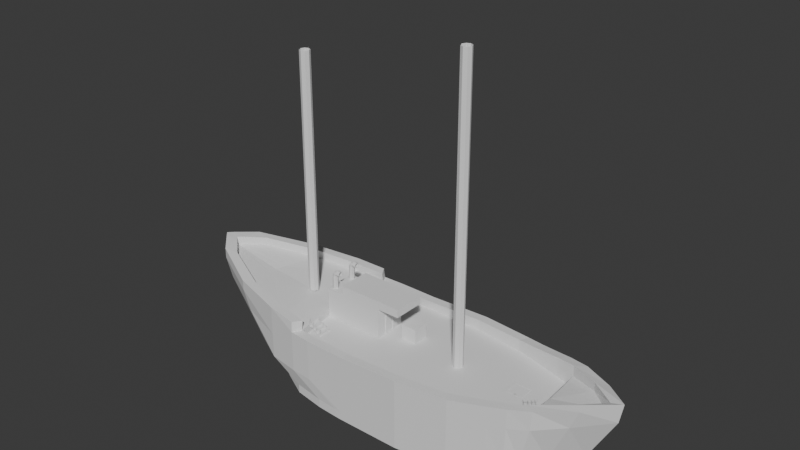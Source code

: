 # Source: Boat02.blend  (saved by Blender 4.5.90; exported with 4.5.12 LTS)
import bpy
from mathutils import Matrix  # noqa: F401  (used for matrix-valued properties, if any)

bpy.ops.wm.read_factory_settings(use_empty=True)
scene = bpy.context.scene
scene.name = 'Scene'

# ---- collections
col_collection = bpy.data.collections.new('Collection'); scene.collection.children.link(col_collection)
col_cabin = bpy.data.collections.new('Cabin'); col_collection.children.link(col_cabin)
col_door_grp = bpy.data.collections.new('Door_Grp'); col_cabin.children.link(col_door_grp)
col_masts = bpy.data.collections.new('Masts'); col_collection.children.link(col_masts)
col_pictures = bpy.data.collections.new('Pictures'); scene.collection.children.link(col_pictures)
col_collection_3 = bpy.data.collections.new('Collection 3'); scene.collection.children.link(col_collection_3)

# ---- world
world_world = bpy.data.worlds.new('World'); scene.world = world_world
world_world.use_nodes = True; world_world.node_tree.nodes.clear()
_N = world_world.node_tree.nodes; _L = world_world.node_tree.links
n0 = _N.new('ShaderNodeOutputWorld'); n0.name = 'World Output'; n0.location = (300, 300)
n1 = _N.new('ShaderNodeBackground'); n1.name = 'Background'; n1.location = (10, 300)
n1.inputs[0].default_value = (0.05088, 0.05088, 0.05088, 1.0)
_L.new(n1.outputs[0], n0.inputs[0])
n0.is_active_output = True
world_world.color = (0.05088, 0.05088, 0.05088)
world_world.use_sun_shadow = False
world_world.sun_shadow_jitter_overblur = 0.0

# ---- meshes
me_plane = bpy.data.meshes.new('Plane')
me_plane.from_pydata([(-0.3019, -1.736, 0.0), (-5.753, -0.6023, 0.4325), (-6.4, 0.0, 0.4903), (-2.876, -1.575, 0.1185), (-4.315, -1.248, 0.2495), (-1.438, -1.731, 0.0), (-2.037, -1.698, 0.0), (-2.266, 0.0, -0.001508), (-0.3257, -0.3657, 7.451e-09), (-6.255, -0.135, 0.4851), (-1.564, -0.3804, 0.0), (-2.266, -0.3804, -0.000263), (-0.3736, -1.735, 0.0), (-0.4213, -0.3804, 0.0), (-0.3328, -0.001441, 7.451e-09), (-0.4213, 0.0, 0.0), (-0.3019, 1.736, 0.0), (-5.753, 0.6023, 0.4325), (-2.876, 1.575, 0.1185), (-4.315, 1.248, 0.2495), (-1.438, 1.731, 0.0), (-2.037, 1.698, 0.0), (-0.3282, 0.5829, 0.0), (-6.255, 0.135, 0.4851), (-1.564, 0.5829, 0.0), (-2.266, 0.5829, 0.0), (-0.3736, 1.735, 0.0), (-0.4213, 0.5829, 0.0), (-4.315, -1.248, 0.4953), (-5.753, -0.6023, 0.6783), (-6.255, -0.135, 0.7309), (-6.4, 1.848e-08, 0.7361), (-2.037, -1.698, 0.2458), (-2.876, -1.575, 0.3643), (-4.769, -6.896e-06, 0.4472), (-3.169, -6.896e-06, 0.3162), (-3.097, -0.353, 0.3274), (-4.661, -0.2798, 0.4553), (-2.235, -6.896e-06, 0.2396), (-2.235, -0.3805, 0.2413), (-4.315, 1.248, 0.4953), (-5.753, 0.6023, 0.6783), (-6.255, 0.135, 0.7309), (-2.037, 1.698, 0.2458), (-2.876, 1.575, 0.3643), (-3.097, 0.353, 0.3274), (-4.661, 0.2798, 0.4553), (-2.235, 0.5829, 0.2419)], [], [(6, 11, 39, 32), (18, 19, 40, 44), (11, 7, 38, 39), (5, 10, 11, 6), (12, 13, 10, 5), (17, 23, 42, 41), (3, 6, 32, 33), (21, 18, 44, 43), (0, 8, 13, 12), (13, 8, 14, 15), (2, 9, 30, 31), (23, 2, 31, 42), (25, 21, 43, 47), (20, 21, 25, 24), (26, 20, 24, 27), (1, 4, 28, 29), (19, 17, 41, 40), (7, 25, 47, 38), (16, 26, 27, 22), (27, 15, 14, 22), (37, 34, 31, 30), (39, 38, 35, 36), (36, 35, 34, 37), (33, 36, 37, 28), (32, 39, 36, 33), (28, 37, 30, 29), (46, 42, 31, 34), (47, 45, 35, 38), (45, 46, 34, 35), (44, 40, 46, 45), (43, 44, 45, 47), (40, 41, 42, 46), (4, 3, 33, 28), (9, 1, 29, 30)])
_uv = me_plane.uv_layers.new(name='UVMap')
_uv.uv.foreach_set('vector', [0.677, 0.0, 0.677, 0.3879, 0.677, 0.3879, 0.677, 0.0, 0.0, 0.0, 0.0, 0.0, 0.0, 0.0, 0.0, 0.0, 0.0, 0.0, 0.0, 0.0, 0.0, 0.0, 0.0, 0.0, 0.625, 0.0, 0.625, 0.3879, 0.677, 0.3879, 0.677, 0.0, 0.5325, 0.0, 0.5325, 0.3879, 0.625, 0.3879, 0.625, 0.0, 0.0, 0.0, 0.0, 0.0, 0.0, 0.0, 0.0, 0.0, 0.0, 0.0, 0.0, 0.0, 0.0, 0.0, 0.0, 0.0, 0.0, 0.0, 0.0, 0.0, 0.0, 0.0, 0.0, 0.0, 0.5262, 0.0, 0.5262, 0.3879, 0.5325, 0.3879, 0.5325, 0.0, 0.5325, 0.3879, 0.5262, 0.3879, 0.5268, 0.3879, 0.5325, 0.3879, 0.0, 0.0, 0.0, 0.0, 0.0, 0.0, 0.0, 0.0, 0.0, 0.0, 0.0, 0.0, 0.0, 0.0, 0.0, 0.0, 0.677, 0.3879, 0.677, 0.0, 0.677, 0.0, 0.677, 0.3879, 0.625, 0.0, 0.677, 0.0, 0.677, 0.3879, 0.625, 0.3879, 0.5325, 0.0, 0.625, 0.0, 0.625, 0.3879, 0.5325, 0.3879, 0.0, 0.0, 0.0, 0.0, 0.0, 0.0, 0.0, 0.0, 0.0, 0.0, 0.0, 0.0, 0.0, 0.0, 0.0, 0.0, 0.0, 0.0, 0.0, 0.0, 0.0, 0.0, 0.0, 0.0, 0.5262, 0.0, 0.5325, 0.0, 0.5325, 0.3879, 0.5262, 0.3879, 0.5325, 0.3879, 0.5325, 0.3879, 0.5268, 0.3879, 0.5262, 0.3879, 0.875, 0.3879, 0.875, 0.5, 1.0, 0.5, 1.0, 0.3879, 0.677, 0.3879, 0.677, 0.5, 0.75, 0.5, 0.75, 0.3879, 0.75, 0.3879, 0.75, 0.5, 0.875, 0.5, 0.875, 0.3879, 0.75, 0.0, 0.75, 0.3879, 0.875, 0.3879, 0.875, 0.0, 0.677, 0.0, 0.677, 0.3879, 0.75, 0.3879, 0.75, 0.0, 0.875, 0.0, 0.875, 0.3879, 1.0, 0.3879, 1.0, 0.0, 0.875, 0.3879, 1.0, 0.3879, 1.0, 0.5, 0.875, 0.5, 0.677, 0.3879, 0.75, 0.3879, 0.75, 0.5, 0.677, 0.5, 0.75, 0.3879, 0.875, 0.3879, 0.875, 0.5, 0.75, 0.5, 0.75, 0.0, 0.875, 0.0, 0.875, 0.3879, 0.75, 0.3879, 0.677, 0.0, 0.75, 0.0, 0.75, 0.3879, 0.677, 0.3879, 0.875, 0.0, 1.0, 0.0, 1.0, 0.3879, 0.875, 0.3879, 0.0, 0.0, 0.0, 0.0, 0.0, 0.0, 0.0, 0.0, 0.0, 0.0, 0.0, 0.0, 0.0, 0.0, 0.0, 0.0])
me_plane.update()
me_plane_001 = bpy.data.meshes.new('Plane.001')
me_plane_001.from_pydata([(-0.3019, -1.736, 0.08174), (-0.3328, -0.001441, 0.08174), (2.876, -1.575, 0.07456), (3.2, 0.0, 0.07456), (4.831, -1.076, 0.07456), (4.831, 0.0, 0.07456), (1.6, 0.0, 0.07456), (1.438, -1.731, 0.07456), (4.878, -1.076, 0.4028), (4.878, 0.0, 0.311), (3.356, -1.466, 0.07456), (3.835, -1.357, 0.07456), (-0.3257, -0.3657, 0.08174), (3.149, -0.2429, 0.07456), (4.831, -0.2852, 0.07456), (1.575, -0.2709, 0.07456), (4.878, -0.2852, 0.3353), (-0.3019, 1.736, 0.08174), (2.876, 1.575, 0.07456), (4.831, 1.076, 0.07456), (1.438, 1.731, 0.07456), (4.878, 1.076, 0.4028), (3.356, 1.466, 0.07456), (3.835, 1.357, 0.07456), (-0.3282, 0.5829, 0.08174), (3.149, 0.2429, 0.07456), (4.831, 0.2429, 0.07456), (1.575, 0.2709, 0.07456), (4.878, 0.2287, 0.3305), (3.618, -0.2429, 0.07456), (3.617, 0.07038, 0.07456), (4.231, -0.2429, 0.07456), (3.618, 0.3595, 0.07456), (4.231, 0.3595, 0.07456), (4.231, 0.05828, 0.07456), (4.308, -1.224, 0.07456), (4.516, -0.2629, 0.07456), (4.308, 1.224, 0.07456), (4.516, 0.3042, 0.07456), (4.516, 0.03064, 0.07456)], [], [(15, 13, 3, 6), (12, 15, 6, 1), (14, 16, 9, 5), (13, 29, 30, 3), (10, 11, 31, 29), (2, 10, 29, 13), (4, 8, 16, 14), (0, 7, 15, 12), (7, 2, 13, 15), (27, 6, 3, 25), (24, 1, 6, 27), (26, 5, 9, 28), (25, 3, 30, 32), (22, 32, 33, 23), (18, 25, 32, 22), (19, 26, 28, 21), (17, 24, 27, 20), (20, 27, 25, 18), (36, 31, 11, 35), (38, 37, 23, 33), (39, 38, 33, 34), (36, 39, 34, 31), (14, 5, 39, 36), (5, 26, 38, 39), (26, 19, 37, 38), (14, 36, 35, 4)])
_uv = me_plane_001.uv_layers.new(name='UVMap')
_uv.uv.foreach_set('vector', [0.625, 0.4218, 0.75, 0.4218, 0.75, 0.5, 0.625, 0.5, 0.5262, 0.4218, 0.625, 0.4218, 0.625, 0.5, 0.5262, 0.5, 0.875, 0.4218, 0.9375, 0.4218, 0.9375, 0.5, 0.875, 0.5, 0.75, 0.4218, 0.7917, 0.4218, 0.7917, 0.5, 0.75, 0.5, 0.7917, 0.0, 0.8333, 0.0, 0.8333, 0.4218, 0.7917, 0.4218, 0.75, 0.0, 0.7917, 0.0, 0.7917, 0.4218, 0.75, 0.4218, 0.875, 0.0, 0.9375, 0.0, 0.9375, 0.4218, 0.875, 0.4218, 0.5262, 0.0, 0.625, 0.0, 0.625, 0.4218, 0.5262, 0.4218, 0.625, 0.0, 0.75, 0.0, 0.75, 0.4218, 0.625, 0.4218, 0.625, 0.4218, 0.625, 0.5, 0.75, 0.5, 0.75, 0.4218, 0.5262, 0.4218, 0.5262, 0.5, 0.625, 0.5, 0.625, 0.4218, 0.875, 0.4218, 0.875, 0.5, 0.9375, 0.5, 0.9375, 0.4218, 0.75, 0.4218, 0.75, 0.5, 0.7917, 0.5, 0.7917, 0.4218, 0.7917, 0.0, 0.7917, 0.4218, 0.8333, 0.4218, 0.8333, 0.0, 0.75, 0.0, 0.75, 0.4218, 0.7917, 0.4218, 0.7917, 0.0, 0.875, 0.0, 0.875, 0.4218, 0.9375, 0.4218, 0.9375, 0.0, 0.5262, 0.0, 0.5262, 0.4218, 0.625, 0.4218, 0.625, 0.0, 0.625, 0.0, 0.625, 0.4218, 0.75, 0.4218, 0.75, 0.0, 0.8531, 0.4218, 0.8333, 0.4218, 0.8333, 0.0, 0.8531, 0.0, 0.8531, 0.4218, 0.8531, 0.0, 0.8333, 0.0, 0.8333, 0.4218, 0.8531, 0.4589, 0.8531, 0.4218, 0.8333, 0.4218, 0.8333, 0.4218, 0.8531, 0.4218, 0.8531, 0.4589, 0.8333, 0.4218, 0.8333, 0.4218, 0.875, 0.4218, 0.875, 0.5, 0.8531, 0.4589, 0.8531, 0.4218, 0.875, 0.5, 0.875, 0.4218, 0.8531, 0.4218, 0.8531, 0.4589, 0.875, 0.4218, 0.875, 0.0, 0.8531, 0.0, 0.8531, 0.4218, 0.875, 0.4218, 0.8531, 0.4218, 0.8531, 0.0, 0.875, 0.0])
me_plane_001.update()
me_plane_004 = bpy.data.meshes.new('Plane.004')
me_plane_004.from_pydata([(4.157, -0.1682, -0.006323), (4.147, -0.1582, -0.006323), (3.691, 0.07036, -0.006323), (3.701, 0.07036, -0.006323), (3.703, -0.1582, -0.006323), (3.693, -0.1682, -0.006323), (3.618, -0.2429, 0.0), (3.617, 0.07038, 0.0), (4.231, -0.2429, 0.0), (4.231, 0.07038, 0.0), (3.618, 0.3595, 0.0), (4.231, 0.3595, 0.0), (4.157, 0.07038, 0.0), (4.147, 0.07038, 0.0), (3.701, 0.07036, 0.0), (3.691, 0.07036, 0.0), (3.693, -0.1682, 0.0), (3.703, -0.1582, 0.0), (4.147, -0.1582, 0.0), (4.157, -0.1682, 0.0), (3.702, 0.2748, 0.0), (3.693, 0.2848, 0.0), (4.157, 0.2848, 0.0), (4.147, 0.2748, 0.0), (4.157, 0.07038, -0.006323), (4.147, 0.07038, -0.006323), (3.702, 0.2748, -0.006323), (3.693, 0.2848, -0.006323), (4.157, 0.2848, -0.006323), (4.147, 0.2748, -0.006323)], [], [(0, 24, 25, 1), (19, 12, 24, 0), (28, 27, 26, 29), (27, 2, 3, 26), (1, 4, 5, 0), (4, 3, 2, 5), (12, 22, 28, 24), (29, 25, 24, 28), (18, 17, 4, 1), (17, 14, 3, 4), (21, 15, 2, 27), (23, 13, 25, 29), (13, 18, 1, 25), (20, 23, 29, 26), (20, 14, 13, 23), (22, 12, 9, 11), (17, 18, 13, 14), (12, 19, 8, 9), (15, 21, 10, 7), (16, 15, 7, 6), (19, 16, 6, 8), (21, 22, 11, 10), (14, 20, 26, 3), (16, 19, 0, 5), (22, 21, 27, 28), (15, 16, 5, 2)])
_uv = me_plane_004.uv_layers.new(name='UVMap')
_uv.uv.foreach_set('vector', [0.8283, 0.4404, 0.8283, 0.5, 0.8276, 0.5, 0.8276, 0.4429, 0.8283, 0.4404, 0.8283, 0.5, 0.8283, 0.5, 0.8283, 0.4404, 0.8283, 0.442, 0.7967, 0.442, 0.7974, 0.4447, 0.8276, 0.4447, 0.7967, 0.442, 0.7967, 0.5, 0.7974, 0.5, 0.7974, 0.4447, 0.8276, 0.4429, 0.7974, 0.4429, 0.7967, 0.4404, 0.8283, 0.4404, 0.7974, 0.4429, 0.7974, 0.5, 0.7967, 0.5, 0.7967, 0.4404, 0.8283, 0.5, 0.8283, 0.442, 0.8283, 0.442, 0.8283, 0.5, 0.8276, 0.4447, 0.8276, 0.5, 0.8283, 0.5, 0.8283, 0.442, 0.8276, 0.4429, 0.7974, 0.4429, 0.7974, 0.4429, 0.8276, 0.4429, 0.7974, 0.4429, 0.7974, 0.5, 0.7974, 0.5, 0.7974, 0.4429, 0.7967, 0.442, 0.7967, 0.5, 0.7967, 0.5, 0.7967, 0.442, 0.8276, 0.4447, 0.8276, 0.5, 0.8276, 0.5, 0.8276, 0.4447, 0.8276, 0.5, 0.8276, 0.4429, 0.8276, 0.4429, 0.8276, 0.5, 0.7974, 0.4447, 0.8276, 0.4447, 0.8276, 0.4447, 0.7974, 0.4447, 0.7974, 0.4447, 0.7974, 0.5, 0.8276, 0.5, 0.8276, 0.4447, 0.8283, 0.442, 0.8283, 0.5, 0.8333, 0.5, 0.8333, 0.4218, 0.7974, 0.4429, 0.8276, 0.4429, 0.8276, 0.5, 0.7974, 0.5, 0.8283, 0.5, 0.8283, 0.4404, 0.8333, 0.4218, 0.8333, 0.5, 0.7967, 0.5, 0.7967, 0.442, 0.7917, 0.4218, 0.7917, 0.5, 0.7967, 0.4404, 0.7967, 0.5, 0.7917, 0.5, 0.7917, 0.4218, 0.8283, 0.4404, 0.7967, 0.4404, 0.7917, 0.4218, 0.8333, 0.4218, 0.7967, 0.442, 0.8283, 0.442, 0.8333, 0.4218, 0.7917, 0.4218, 0.7974, 0.5, 0.7974, 0.4447, 0.7974, 0.4447, 0.7974, 0.5, 0.7967, 0.4404, 0.8283, 0.4404, 0.8283, 0.4404, 0.7967, 0.4404, 0.8283, 0.442, 0.7967, 0.442, 0.7967, 0.442, 0.8283, 0.442, 0.7967, 0.5, 0.7967, 0.4404, 0.7967, 0.4404, 0.7967, 0.5])
me_plane_004.update()
me_plane_005 = bpy.data.meshes.new('Plane.005')
me_plane_005.from_pydata([(-0.2688, -1.0, -0.3281), (-0.5699, 1.0, -0.3379), (-0.2688, -1.0, -0.6312), (-0.4193, 1.0, -0.6361), (0.3121, -1.0, -0.7001), (0.3121, 1.0, -0.7046), (0.3121, -1.0, -0.9916), (0.3121, 1.0, -0.9958), (0.9111, -1.0, -1.034), (0.9111, 1.0, -1.037), (0.9111, -1.0, -1.31), (0.9111, 1.0, -1.312), (1.617, -1.0, -1.328), (1.617, 1.0, -1.33), (1.617, -1.0, -1.553), (1.617, 1.0, -1.553)], [], [(0, 2, 3, 1), (2, 4, 5, 3), (4, 6, 7, 5), (6, 8, 9, 7), (8, 10, 11, 9), (10, 12, 13, 11), (12, 14, 15, 13)])
_uv = me_plane_005.uv_layers.new(name='UVMap')
_uv.uv.foreach_set('vector', [0.0, 0.0, 0.5, 0.0, 0.5, 1.0, 0.0, 1.0, 0.5, 0.0, 0.5375, 0.0, 0.5375, 1.0, 0.5, 1.0, 0.5375, 0.0, 0.5722, 0.0, 0.5722, 1.0, 0.5375, 1.0, 0.5722, 0.0, 0.6043, 0.0, 0.6043, 1.0, 0.5722, 1.0, 0.6043, 0.0, 0.8162, 0.0, 0.8162, 1.0, 0.6043, 1.0, 0.8162, 0.0, 0.83, 0.0, 0.83, 1.0, 0.8162, 1.0, 0.83, 0.0, 0.829, 0.0001269, 0.8302, 1.0, 0.83, 1.0])
me_plane_005.update()
me_plane_007 = bpy.data.meshes.new('Plane.007')
me_plane_007.from_pydata([(5.753, -0.6023, 0.3125), (5.753, 0.6023, 0.3125), (6.4, 0.0, 0.4008), (4.878, -1.076, 0.09179), (4.878, 1.076, 0.09179), (4.878, 0.0, 0.0)], [], [(5, 2, 1, 4), (3, 0, 2, 5)])
_uv = me_plane_007.uv_layers.new(name='UVMap')
_uv.uv.foreach_set('vector', [0.9375, 0.5, 1.0, 0.5, 1.0, 1.0, 0.9375, 1.0, 0.9375, 0.0, 1.0, 0.0, 1.0, 0.5, 0.9375, 0.5])
me_plane_007.update()
me_plane_008 = bpy.data.meshes.new('Plane.008')
me_plane_008.from_pydata([(-0.2688, -1.0, -0.2125), (-0.5699, 1.0, -0.04177), (-0.2688, -1.0, -0.6312), (-0.4193, 1.0, -0.6361), (0.3121, -1.0, -0.7001), (0.3121, 1.0, -0.7046), (0.3121, -1.0, -0.9916), (0.3121, 1.0, -0.9958), (0.9111, -1.0, -1.034), (0.9111, 1.0, -1.037), (0.9111, -1.0, -1.31), (0.9111, 1.0, -1.312), (1.617, -1.0, -1.328), (1.617, 1.0, -1.33), (1.617, -1.0, -1.553), (1.617, 1.0, -1.553)], [], [(0, 2, 3, 1), (2, 4, 5, 3), (4, 6, 7, 5), (6, 8, 9, 7), (8, 10, 11, 9), (10, 12, 13, 11), (12, 14, 15, 13)])
_uv = me_plane_008.uv_layers.new(name='UVMap')
_uv.uv.foreach_set('vector', [0.0, 0.0, 0.5, 0.0, 0.5, 1.0, 0.0, 1.0, 0.5, 0.0, 0.5375, 0.0, 0.5375, 1.0, 0.5, 1.0, 0.5375, 0.0, 0.5722, 0.0, 0.5722, 1.0, 0.5375, 1.0, 0.5722, 0.0, 0.6043, 0.0, 0.6043, 1.0, 0.5722, 1.0, 0.6043, 0.0, 0.8162, 0.0, 0.8162, 1.0, 0.6043, 1.0, 0.8162, 0.0, 0.83, 0.0, 0.83, 1.0, 0.8162, 1.0, 0.83, 0.0, 0.829, 0.0001269, 0.8302, 1.0, 0.83, 1.0])
me_plane_008.update()
me_circle_003 = bpy.data.meshes.new('Circle.003')
me_circle_003.from_pydata([(0.0, 1.0, 0.0), (-0.7071, 0.7071, 0.0), (-1.0, 0.0, 0.0), (-0.7071, -0.7071, 0.0), (0.0, -1.0, 0.0), (0.7071, -0.7071, 0.0), (1.0, 0.0, 0.1233), (0.7071, 0.7071, 0.0), (2.98e-08, -2.98e-08, 0.1233), (-0.3519, 0.8542, 0.0), (-0.3519, -0.8542, 0.0), (-0.8536, 0.3536, 0.0), (-0.8536, -0.3536, 0.0), (-0.4619, -1.444e-08, 0.1233), (-0.5334, -1.583e-08, 0.0), (0.8376, 0.392, 0.0), (0.8695, 0.3151, 0.1233), (1.723e-08, 0.4643, 0.1233), (1.304e-08, 0.5357, 0.0), (-0.3943, 0.3966, 0.1233), (-0.4553, 0.4576, 0.0), (0.8695, -0.3151, 0.1233), (0.8376, -0.392, 0.0), (1.35e-08, -0.5357, 0.0), (1.397e-08, -0.4643, 0.1233), (-0.3943, -0.3966, 0.1233), (-0.4553, -0.4576, 0.0), (-0.4553, -0.4576, -0.04971), (-0.2691, -0.3966, -0.04971), (-0.3368, -1.444e-08, -0.04971), (-0.5334, -1.583e-08, -0.04971), (-0.2691, 0.3966, -0.04971), (-0.4553, 0.4576, -0.04971), (1.723e-08, 0.3753, -0.04971), (1.304e-08, 0.5357, -0.04971), (0.8695, 0.3151, -0.04971), (0.8376, 0.392, -0.04971), (1.35e-08, -0.5357, -0.04971), (1.397e-08, -0.3753, -0.04971), (0.8376, -0.392, -0.04971), (0.8695, -0.3151, -0.04971)], [], [(23, 22, 39, 37), (25, 13, 29, 28), (24, 25, 28, 38), (19, 17, 33, 31), (20, 14, 30, 32), (26, 23, 37, 27), (13, 25, 24, 8), (11, 2, 14, 20), (19, 13, 8, 17), (2, 12, 26, 14), (17, 8, 6, 16), (0, 18, 15, 7), (9, 20, 18, 0), (1, 11, 20, 9), (23, 4, 5, 22), (8, 24, 21, 6), (26, 10, 4, 23), (12, 3, 10, 26), (28, 29, 30, 27), (29, 31, 32, 30), (31, 33, 34, 32), (33, 35, 36, 34), (27, 37, 38, 28), (37, 39, 40, 38), (18, 20, 32, 34), (22, 21, 40, 39), (17, 16, 35, 33), (14, 26, 27, 30), (21, 24, 38, 40), (16, 15, 36, 35), (13, 19, 31, 29), (15, 18, 34, 36)])
_uv = me_circle_003.uv_layers.new(name='UVMap')
_uv.uv.foreach_set('vector', [0.0, 0.0, 0.0, 0.0, 0.0, 0.0, 0.0, 0.0, 0.0, 0.0, 0.0, 0.0, 0.0, 0.0, 0.0, 0.0, 0.0, 0.0, 0.0, 0.0, 0.0, 0.0, 0.0, 0.0, 0.0, 0.0, 0.0, 0.0, 0.0, 0.0, 0.0, 0.0, 0.0, 0.0, 0.0, 0.0, 0.0, 0.0, 0.0, 0.0, 0.0, 0.0, 0.0, 0.0, 0.0, 0.0, 0.0, 0.0, 0.0, 0.0, 0.0, 0.0, 0.0, 0.0, 0.0, 0.0, 0.0, 0.0, 0.0, 0.0, 0.0, 0.0, 0.0, 0.0, 0.0, 0.0, 0.0, 0.0, 0.0, 0.0, 0.0, 0.0, 0.0, 0.0, 0.0, 0.0, 0.0, 0.0, 0.0, 0.0, 0.0, 0.0, 0.0, 0.0, 0.0, 0.0, 0.0, 0.0, 0.0, 0.0, 0.0, 0.0, 0.0, 0.0, 0.0, 0.0, 0.0, 0.0, 0.0, 0.0, 0.0, 0.0, 0.0, 0.0, 0.0, 0.0, 0.0, 0.0, 0.0, 0.0, 0.0, 0.0, 0.0, 0.0, 0.0, 0.0, 0.0, 0.0, 0.0, 0.0, 0.0, 0.0, 0.0, 0.0, 0.0, 0.0, 0.0, 0.0, 0.0, 0.0, 0.0, 0.0, 0.0, 0.0, 0.0, 0.0, 0.0, 0.0, 0.0, 0.0, 0.0, 0.0, 0.0, 0.0, 0.0, 0.0, 0.0, 0.0, 0.0, 0.0, 0.0, 0.0, 0.0, 0.0, 0.0, 0.0, 0.0, 0.0, 0.0, 0.0, 0.0, 0.0, 0.0, 0.0, 0.0, 0.0, 0.0, 0.0, 0.0, 0.0, 0.0, 0.0, 0.0, 0.0, 0.0, 0.0, 0.0, 0.0, 0.0, 0.0, 0.0, 0.0, 0.0, 0.0, 0.0, 0.0, 0.0, 0.0, 0.0, 0.0, 0.0, 0.0, 0.0, 0.0, 0.0, 0.0, 0.0, 0.0, 0.0, 0.0, 0.0, 0.0, 0.0, 0.0, 0.0, 0.0, 0.0, 0.0, 0.0, 0.0, 0.0, 0.0, 0.0, 0.0, 0.0, 0.0, 0.0, 0.0, 0.0, 0.0, 0.0, 0.0, 0.0, 0.0, 0.0, 0.0, 0.0, 0.0, 0.0, 0.0, 0.0, 0.0, 0.0, 0.0, 0.0, 0.0, 0.0, 0.0, 0.0, 0.0, 0.0, 0.0, 0.0, 0.0, 0.0, 0.0, 0.0, 0.0, 0.0, 0.0, 0.0, 0.0, 0.0, 0.0, 0.0, 0.0])
me_circle_003.update()
me_plane_003 = bpy.data.meshes.new('Plane.003')
me_plane_003.from_pydata([(5.753, 0.6023, 0.4765), (6.531, 0.0, 0.5648), (4.878, 1.076, 0.3376), (6.116, 0.6968, 0.4892), (6.9, -3.74e-08, 0.6828), (5.167, 1.244, 0.356), (-0.3019, 1.736, -0.07237), (2.876, 1.575, 0.03624), (4.315, 1.248, 0.241), (1.438, 1.731, 0.0), (3.356, 1.466, 0.09134), (3.835, 1.357, 0.1622), (-0.3491, 2.008, -0.07237), (3.036, 1.822, 0.03938), (4.567, 1.444, 0.2576), (1.504, 2.002, 0.0), (3.546, 1.696, 0.09936), (4.057, 1.57, 0.1753), (-6.4, 0.0, 0.6709), (-5.753, 0.6023, 0.6131), (-2.876, 1.575, 0.2991), (-4.315, 1.248, 0.4301), (-1.438, 1.731, -0.07237), (-2.037, 1.666, 0.2335), (-6.255, 0.135, 0.6657), (-0.3736, 1.735, -0.07237), (-6.843, -3.74e-08, 0.6777), (-6.154, 0.6968, 0.6417), (-3.091, 1.822, 0.3136), (-4.622, 1.444, 0.438), (-1.559, 2.002, -0.06519), (-2.197, 1.927, 0.2467), (-6.689, 0.1562, 0.6777), (-0.4256, 2.008, -0.07237), (-2.037, 1.698, -0.06519), (-2.177, 1.965, -0.05502), (5.339, 0.6968, -1.297), (6.01, 0.0, -1.297), (4.87, 1.244, -1.297), (-0.3491, 2.008, -1.297), (3.036, 1.822, -1.297), (4.514, 1.444, -1.297), (1.504, 2.002, -1.297), (3.546, 1.696, -1.297), (4.057, 1.57, -1.297), (-6.6, -3.74e-08, -0.2034), (-5.911, 0.6968, -0.2394), (-3.091, 1.822, -0.5676), (-4.379, 1.444, -0.4432), (-1.559, 2.002, -1.297), (-2.177, 1.965, -0.6345), (-6.445, 0.1562, -0.2034), (-0.4256, 2.008, -1.297), (-2.177, 1.965, -1.297), (3.546, 1.696, -0.4801), (4.057, 1.57, -0.4042), (4.567, 1.444, -0.3218), (5.116, 1.244, -0.2235), (5.874, 0.6968, -0.09029), (6.793, -3.74e-08, 0.1033), (-0.4256, 2.008, -0.6518), (-0.3491, 2.008, -0.6518), (-1.559, 2.002, -0.6446), (1.504, 2.002, -0.5795), (3.036, 1.822, -0.5401), (-5.208, 0.0, -1.297), (-6.154, 0.6968, 0.34), (-4.622, 1.444, 0.1363), (-6.843, -3.74e-08, 0.376), (-6.689, 0.1562, 0.376), (-3.091, 1.822, 0.01186), (-4.707, 0.9005, -1.297), (-3.091, 1.822, -1.297), (-3.878, 1.41, -1.297), (-5.054, 0.3225, -1.297), (5.753, 0.6023, 0.2307), (6.4, 0.0, 0.319), (4.878, 1.076, 0.01006), (-0.3019, 1.736, -0.3182), (2.876, 1.575, -0.3182), (4.308, 1.224, -0.3182), (1.438, 1.731, -0.3182), (3.356, 1.466, -0.3182), (3.835, 1.357, -0.3182), (-6.4, 0.0, 0.4251), (-5.753, 0.6023, 0.3673), (-2.876, 1.575, 0.05326), (-4.315, 1.248, 0.1843), (-1.438, 1.731, -0.3182), (-2.037, 1.698, -0.311), (-6.255, 0.135, 0.4199), (-0.3736, 1.735, -0.3182), (-6.4, 0.0, 0.1793), (-5.753, 0.6023, 0.1215), (-2.876, 1.575, -0.1926), (-4.315, 1.248, -0.06155), (-6.255, 0.135, 0.1741), (5.078, 0.6968, -1.844), (5.587, 0.0, -1.844), (4.792, 1.244, -1.844), (-0.3491, 2.008, -1.844), (3.036, 1.822, -1.844), (4.482, 1.444, -1.844), (1.504, 2.002, -1.844), (3.546, 1.696, -1.844), (4.057, 1.57, -1.844), (-0.6096, 2.002, -1.844), (-0.4256, 2.008, -1.844), (-1.228, 1.965, -1.844), (-4.259, 0.0, -1.844), (-3.758, 0.9005, -1.844), (-2.141, 1.822, -1.844), (-2.928, 1.41, -1.844), (-4.104, 0.3225, -1.844), (5.023, 0.6968, -2.101), (5.439, 0.0, -2.101), (4.782, 1.244, -2.101), (-0.3491, 2.008, -2.101), (3.036, 1.822, -2.101), (4.477, 1.444, -2.101), (1.504, 2.002, -2.101), (3.546, 1.696, -2.101), (4.057, 1.57, -2.101), (-0.6096, 2.002, -2.101), (-0.4256, 2.008, -2.101), (-1.228, 1.965, -2.101), (-4.259, 0.0, -2.101), (-3.758, 0.9005, -2.101), (-2.141, 1.822, -2.101), (-2.928, 1.41, -2.101), (-4.104, 0.3225, -2.101), (4.831, 1.076, -0.3182)], [], [(2, 0, 3, 5), (0, 1, 4, 3), (11, 8, 14, 17), (10, 11, 17, 16), (8, 2, 5, 14), (9, 7, 13, 15), (6, 9, 15, 12), (7, 10, 16, 13), (21, 20, 28, 29), (25, 6, 12, 33), (22, 25, 33, 30), (34, 22, 30, 35), (19, 21, 29, 27), (18, 24, 32, 26), (20, 23, 31, 28), (24, 19, 27, 32), (23, 34, 35, 31), (66, 67, 48, 46), (54, 55, 44, 43), (68, 69, 51, 45), (56, 57, 38, 41), (58, 59, 37, 36), (70, 35, 50, 47), (57, 58, 36, 38), (67, 70, 47, 48), (60, 61, 39, 52), (62, 60, 52, 49), (63, 64, 40, 42), (13, 16, 54, 64), (50, 62, 49, 53), (55, 56, 41, 44), (69, 66, 46, 51), (61, 63, 42, 39), (64, 54, 43, 40), (12, 15, 63, 61), (17, 14, 56, 55), (35, 30, 62, 50), (15, 13, 64, 63), (30, 33, 60, 62), (33, 12, 61, 60), (5, 3, 58, 57), (3, 4, 59, 58), (14, 5, 57, 56), (16, 17, 55, 54), (32, 27, 66, 69), (29, 28, 70, 67), (28, 31, 35, 70), (26, 32, 69, 68), (27, 29, 67, 66), (47, 50, 53, 72), (46, 48, 73, 71), (48, 47, 72, 73), (45, 51, 74, 65), (51, 46, 71, 74), (22, 34, 89, 88), (25, 22, 88, 91), (87, 85, 93, 95), (19, 24, 90, 85), (7, 9, 81, 79), (1, 0, 75, 76), (2, 8, 80, 77), (8, 11, 83, 80), (21, 19, 85, 87), (0, 2, 77, 75), (9, 6, 78, 81), (24, 18, 84, 90), (6, 25, 91, 78), (10, 7, 79, 82), (23, 20, 86, 34), (11, 10, 82, 83), (20, 21, 87, 86), (34, 86, 94, 89), (86, 87, 95, 94), (90, 84, 92, 96), (85, 90, 96, 93), (73, 72, 111, 112), (43, 44, 105, 104), (41, 38, 99, 102), (65, 74, 113, 109), (36, 37, 98, 97), (52, 39, 100, 107), (72, 53, 108, 111), (38, 36, 97, 99), (53, 49, 106, 108), (42, 40, 101, 103), (74, 71, 110, 113), (44, 41, 102, 105), (71, 73, 112, 110), (49, 52, 107, 106), (39, 42, 103, 100), (40, 43, 104, 101), (110, 112, 129, 127), (104, 105, 122, 121), (113, 110, 127, 130), (106, 107, 124, 123), (97, 98, 115, 114), (111, 108, 125, 128), (102, 99, 116, 119), (99, 97, 114, 116), (107, 100, 117, 124), (103, 101, 118, 120), (108, 106, 123, 125), (105, 102, 119, 122), (112, 111, 128, 129), (100, 103, 120, 117), (109, 113, 130, 126), (101, 104, 121, 118), (77, 80, 131)])
_uv = me_plane_003.uv_layers.new(name='UVMap')
_uv.uv.foreach_set('vector', [0.9375, 1.0, 1.0, 1.0, 1.0, 1.0, 0.9375, 1.0, 1.0, 1.0, 1.0, 0.5, 1.0, 0.5, 1.0, 1.0, 0.8333, 0.0, 0.875, 0.0, 0.875, 0.0, 0.8333, 0.0, 0.7917, 0.0, 0.8333, 0.0, 0.8333, 0.0, 0.7917, 0.0, 0.875, 0.0, 0.9375, 0.0, 0.9375, 0.0, 0.875, 0.0, 0.625, 0.0, 0.75, 0.0, 0.75, 0.0, 0.625, 0.0, 0.5262, 0.0, 0.625, 0.0, 0.625, 0.0, 0.5262, 0.0, 0.75, 0.0, 0.7917, 0.0, 0.7917, 0.0, 0.75, 0.0, 0.875, 0.0, 0.75, 0.0, 0.75, 0.0, 0.875, 0.0, 0.5325, 0.0, 0.5262, 0.0, 0.5262, 0.0, 0.5325, 0.0, 0.625, 0.0, 0.5325, 0.0, 0.5325, 0.0, 0.625, 0.0, 0.651, 0.0, 0.625, 0.0, 0.625, 0.0, 0.651, 0.0, 1.0, 0.0, 0.875, 0.0, 0.875, 0.0, 1.0, 0.0, 1.0, 0.5, 1.0, 0.3879, 1.0, 0.3879, 1.0, 0.5, 0.75, 0.0, 0.677, 0.0, 0.677, 0.0, 0.75, 0.0, 1.0, 0.3879, 1.0, 0.0, 1.0, 0.0, 1.0, 0.3879, 0.677, 0.0, 0.651, 0.0, 0.651, 0.0, 0.677, 0.0, 1.0, 0.0, 0.875, 0.0, 0.875, 0.0, 1.0, 0.0, 0.7917, 0.0, 0.8333, 0.0, 0.8333, 0.0, 0.7917, 0.0, 1.0, 0.5, 1.0, 0.3879, 1.0, 0.3879, 1.0, 0.5, 0.875, 0.0, 0.9375, 0.0, 0.9375, 0.0, 0.875, 0.0, 1.0, 1.0, 1.0, 0.5, 1.0, 0.5, 1.0, 1.0, 0.75, 0.0, 0.677, 0.0, 0.677, 0.0, 0.75, 0.0, 0.9375, 1.0, 1.0, 1.0, 1.0, 1.0, 0.9375, 1.0, 0.875, 0.0, 0.75, 0.0, 0.75, 0.0, 0.875, 0.0, 0.5325, 0.0, 0.5262, 0.0, 0.5262, 0.0, 0.5325, 0.0, 0.625, 0.0, 0.5325, 0.0, 0.5325, 0.0, 0.625, 0.0, 0.625, 0.0, 0.75, 0.0, 0.75, 0.0, 0.625, 0.0, 0.75, 0.0, 0.7917, 0.0, 0.7917, 0.0, 0.75, 0.0, 0.651, 0.0, 0.625, 0.0, 0.625, 0.0, 0.651, 0.0, 0.8333, 0.0, 0.875, 0.0, 0.875, 0.0, 0.8333, 0.0, 1.0, 0.3879, 1.0, 0.0, 1.0, 0.0, 1.0, 0.3879, 0.5262, 0.0, 0.625, 0.0, 0.625, 0.0, 0.5262, 0.0, 0.75, 0.0, 0.7917, 0.0, 0.7917, 0.0, 0.75, 0.0, 0.5262, 0.0, 0.625, 0.0, 0.625, 0.0, 0.5262, 0.0, 0.8333, 0.0, 0.875, 0.0, 0.875, 0.0, 0.8333, 0.0, 0.651, 0.0, 0.625, 0.0, 0.625, 0.0, 0.651, 0.0, 0.625, 0.0, 0.75, 0.0, 0.75, 0.0, 0.625, 0.0, 0.625, 0.0, 0.5325, 0.0, 0.5325, 0.0, 0.625, 0.0, 0.5325, 0.0, 0.5262, 0.0, 0.5262, 0.0, 0.5325, 0.0, 0.9375, 1.0, 1.0, 1.0, 1.0, 1.0, 0.9375, 1.0, 1.0, 1.0, 1.0, 0.5, 1.0, 0.5, 1.0, 1.0, 0.875, 0.0, 0.9375, 0.0, 0.9375, 0.0, 0.875, 0.0, 0.7917, 0.0, 0.8333, 0.0, 0.8333, 0.0, 0.7917, 0.0, 1.0, 0.3879, 1.0, 0.0, 1.0, 0.0, 1.0, 0.3879, 0.875, 0.0, 0.75, 0.0, 0.75, 0.0, 0.875, 0.0, 0.75, 0.0, 0.677, 0.0, 0.677, 0.0, 0.75, 0.0, 1.0, 0.5, 1.0, 0.3879, 1.0, 0.3879, 1.0, 0.5, 1.0, 0.0, 0.875, 0.0, 0.875, 0.0, 1.0, 0.0, 0.75, 0.0, 0.677, 0.0, 0.677, 0.0, 0.75, 0.0, 1.0, 0.0, 0.875, 0.0, 0.875, 0.0, 1.0, 0.0, 0.875, 0.0, 0.75, 0.0, 0.75, 0.0, 0.875, 0.0, 1.0, 0.5, 1.0, 0.3879, 1.0, 0.3879, 1.0, 0.5, 1.0, 0.3879, 1.0, 0.0, 1.0, 0.0, 1.0, 0.3879, 0.625, 0.0, 0.651, 0.0, 0.651, 0.0, 0.625, 0.0, 0.5325, 0.0, 0.625, 0.0, 0.625, 0.0, 0.5325, 0.0, 0.875, 0.0, 1.0, 0.0, 1.0, 0.0, 0.875, 0.0, 1.0, 0.0, 1.0, 0.3879, 1.0, 0.3879, 1.0, 0.0, 0.75, 0.0, 0.625, 0.0, 0.625, 0.0, 0.75, 0.0, 1.0, 0.5, 1.0, 1.0, 1.0, 1.0, 1.0, 0.5, 0.9375, 0.0, 0.875, 0.0, 0.875, 0.0, 0.9375, 0.0, 0.875, 0.0, 0.8333, 0.0, 0.8333, 0.0, 0.875, 0.0, 0.875, 0.0, 1.0, 0.0, 1.0, 0.0, 0.875, 0.0, 1.0, 1.0, 0.9375, 1.0, 0.9375, 1.0, 1.0, 1.0, 0.625, 0.0, 0.5262, 0.0, 0.5262, 0.0, 0.625, 0.0, 1.0, 0.3879, 1.0, 0.5, 1.0, 0.5, 1.0, 0.3879, 0.5262, 0.0, 0.5325, 0.0, 0.5325, 0.0, 0.5262, 0.0, 0.7917, 0.0, 0.75, 0.0, 0.75, 0.0, 0.7917, 0.0, 0.677, 0.0, 0.75, 0.0, 0.75, 0.0, 0.677, 0.0, 0.8333, 0.0, 0.7917, 0.0, 0.7917, 0.0, 0.8333, 0.0, 0.75, 0.0, 0.875, 0.0, 0.875, 0.0, 0.75, 0.0, 0.677, 0.0, 0.75, 0.0, 0.75, 0.0, 0.677, 0.0, 0.75, 0.0, 0.875, 0.0, 0.875, 0.0, 0.75, 0.0, 1.0, 0.3879, 1.0, 0.5, 1.0, 0.5, 1.0, 0.3879, 1.0, 0.0, 1.0, 0.3879, 1.0, 0.3879, 1.0, 0.0, 0.875, 0.0, 0.75, 0.0, 0.75, 0.0, 0.875, 0.0, 0.7917, 0.0, 0.8333, 0.0, 0.8333, 0.0, 0.7917, 0.0, 0.875, 0.0, 0.9375, 0.0, 0.9375, 0.0, 0.875, 0.0, 1.0, 0.5, 1.0, 0.3879, 1.0, 0.3879, 1.0, 0.5, 1.0, 1.0, 1.0, 0.5, 1.0, 0.5, 1.0, 1.0, 0.5325, 0.0, 0.5262, 0.0, 0.5262, 0.0, 0.5325, 0.0, 0.75, 0.0, 0.677, 0.0, 0.677, 0.0, 0.75, 0.0, 0.9375, 1.0, 1.0, 1.0, 1.0, 1.0, 0.9375, 1.0, 0.651, 0.0, 0.625, 0.0, 0.625, 0.0, 0.651, 0.0, 0.625, 0.0, 0.75, 0.0, 0.75, 0.0, 0.625, 0.0, 1.0, 0.3879, 1.0, 0.0, 1.0, 0.0, 1.0, 0.3879, 0.8333, 0.0, 0.875, 0.0, 0.875, 0.0, 0.8333, 0.0, 1.0, 0.0, 0.875, 0.0, 0.875, 0.0, 1.0, 0.0, 0.625, 0.0, 0.5325, 0.0, 0.5325, 0.0, 0.625, 0.0, 0.5262, 0.0, 0.625, 0.0, 0.625, 0.0, 0.5262, 0.0, 0.75, 0.0, 0.7917, 0.0, 0.7917, 0.0, 0.75, 0.0, 1.0, 0.0, 0.875, 0.0, 0.875, 0.0, 1.0, 0.0, 0.7917, 0.0, 0.8333, 0.0, 0.8333, 0.0, 0.7917, 0.0, 1.0, 0.3879, 1.0, 0.0, 1.0, 0.0, 1.0, 0.3879, 0.625, 0.0, 0.5325, 0.0, 0.5325, 0.0, 0.625, 0.0, 1.0, 1.0, 1.0, 0.5, 1.0, 0.5, 1.0, 1.0, 0.75, 0.0, 0.677, 0.0, 0.677, 0.0, 0.75, 0.0, 0.875, 0.0, 0.9375, 0.0, 0.9375, 0.0, 0.875, 0.0, 0.9375, 1.0, 1.0, 1.0, 1.0, 1.0, 0.9375, 1.0, 0.5325, 0.0, 0.5262, 0.0, 0.5262, 0.0, 0.5325, 0.0, 0.625, 0.0, 0.75, 0.0, 0.75, 0.0, 0.625, 0.0, 0.651, 0.0, 0.625, 0.0, 0.625, 0.0, 0.651, 0.0, 0.8333, 0.0, 0.875, 0.0, 0.875, 0.0, 0.8333, 0.0, 0.875, 0.0, 0.75, 0.0, 0.75, 0.0, 0.875, 0.0, 0.5262, 0.0, 0.625, 0.0, 0.625, 0.0, 0.5262, 0.0, 1.0, 0.5, 1.0, 0.3879, 1.0, 0.3879, 1.0, 0.5, 0.75, 0.0, 0.7917, 0.0, 0.7917, 0.0, 0.75, 0.0, 0.9375, 0.0, 0.875, 0.0, 0.9375, 0.5])
me_plane_003.update()
me_plane_002 = bpy.data.meshes.new('Plane.002')
me_plane_002.from_pydata([(-1.0, -1.0, -0.311), (1.0, -1.0, -0.311), (-1.0, 1.0, -0.311), (1.0, 1.0, -0.311), (-1.0, 1.0, 0.6085), (-1.0, -1.0, 0.6085), (1.0, -1.0, 0.6085), (1.0, 1.0, 0.6085), (-0.4013, -1.0, -0.311), (-0.4013, 1.0, -0.311), (-0.4013, -1.0, 0.6085), (-0.4013, 1.0, 0.6085), (-0.4013, -1.0, 0.86), (1.0, -1.0, 0.86), (1.0, 1.0, 0.86), (-0.4013, 1.0, 0.86), (1.736, -1.0, 0.6085), (1.736, 1.0, 0.6085), (1.736, -1.0, 0.86), (1.736, 1.0, 0.86), (-1.0, -0.3771, -0.311), (1.0, -0.3574, -0.311), (-1.0, -0.3771, 0.6085), (1.0, -0.3771, 0.6085), (-0.4013, -0.3771, 0.6085), (1.0, -0.3771, 0.86), (-0.4013, -0.3771, 0.86), (1.736, -0.3771, 0.6085), (1.736, -0.3771, 0.86), (1.0, 0.2981, -0.311), (1.0, 0.3178, 0.6085), (-0.4013, 0.3178, 0.6085), (1.0, 0.3178, 0.86), (-0.4013, 0.3178, 0.86), (1.736, 0.3178, 0.6085), (1.736, 0.3178, 0.86), (-1.0, 0.3178, -0.311), (-1.0, 0.3178, 0.6085), (1.0, 1.0, 0.2814), (1.0, -1.0, 0.2814), (-1.0, -1.0, 0.2814), (-1.0, 1.0, 0.2814), (-0.4013, -1.0, 0.2814), (-0.4013, 1.0, 0.2814), (-1.0, -0.3771, 0.2814), (1.0, -0.3451, 0.2704), (-1.0, 0.3178, 0.2814), (1.0, 0.2858, 0.2704)], [], [(30, 7, 17, 34), (47, 38, 7, 30), (44, 40, 5, 22), (43, 41, 4, 11), (42, 39, 6, 10), (40, 42, 10, 5), (38, 43, 11, 7), (37, 31, 11, 4), (33, 32, 14, 15), (7, 11, 15, 14), (24, 10, 12, 26), (10, 6, 13, 12), (34, 17, 19, 35), (7, 14, 19, 17), (13, 6, 16, 18), (25, 13, 18, 28), (32, 25, 28, 35), (16, 27, 28, 18), (31, 24, 26, 33), (12, 13, 25, 26), (5, 10, 24, 22), (46, 44, 22, 37), (39, 45, 23, 6), (6, 23, 27, 16), (41, 46, 37, 4), (11, 31, 33, 15), (14, 32, 35, 19), (27, 34, 35, 28), (26, 25, 32, 33), (22, 24, 31, 37), (45, 47, 30, 23), (23, 30, 34, 27), (2, 36, 46, 41), (1, 21, 45, 39), (36, 20, 44, 46), (3, 9, 43, 38), (0, 8, 42, 40), (8, 1, 39, 42), (9, 2, 41, 43), (20, 0, 40, 44), (29, 3, 38, 47)])
_uv = me_plane_002.uv_layers.new(name='UVMap')
_uv.uv.foreach_set('vector', [0.7558, 0.7842, 0.7558, 0.9161, 0.6135, 0.9161, 0.6135, 0.7842, 0.5008, 0.2487, 0.4987, 0.3868, 0.4354, 0.3868, 0.4354, 0.2549, 0.1206, 0.8853, 0.0001365, 0.8853, 0.0001365, 0.8221, 0.1206, 0.8221, 0.4987, 0.6577, 0.4987, 0.7735, 0.4354, 0.7735, 0.4354, 0.6577, 0.7253, 0.1159, 0.7253, 0.3868, 0.6621, 0.3868, 0.6621, 0.1159, 0.7253, 0.0001364, 0.7253, 0.1159, 0.6621, 0.1159, 0.6621, 0.0001364, 0.4987, 0.3868, 0.4987, 0.6577, 0.4354, 0.6577, 0.4354, 0.3868, 0.2549, 0.8221, 0.2549, 0.7063, 0.3868, 0.7063, 0.3868, 0.8221, 0.2549, 0.6577, 0.2549, 0.3868, 0.3868, 0.3868, 0.3868, 0.6577, 0.4354, 0.3868, 0.4354, 0.6577, 0.3868, 0.6577, 0.3868, 0.3868, 0.1206, 0.7063, 0.0001365, 0.7063, 0.0001364, 0.6577, 0.1206, 0.6577, 0.6621, 0.1159, 0.6621, 0.3868, 0.6135, 0.3868, 0.6135, 0.1159, 0.2549, 0.1959, 0.3868, 0.1959, 0.3868, 0.2445, 0.2549, 0.2445, 0.4354, 0.3868, 0.3868, 0.3868, 0.3868, 0.2445, 0.4354, 0.2445, 0.6135, 0.3868, 0.6621, 0.3868, 0.6621, 0.5291, 0.6135, 0.5291, 0.1206, 0.3868, 0.0001364, 0.3868, 0.0001364, 0.2445, 0.1206, 0.2445, 0.2549, 0.3868, 0.1206, 0.3868, 0.1206, 0.2445, 0.2549, 0.2445, 0.0001364, 0.1959, 0.1206, 0.1959, 0.1206, 0.2445, 0.0001364, 0.2445, 0.2549, 0.7063, 0.1206, 0.7063, 0.1206, 0.6577, 0.2549, 0.6577, 0.0001364, 0.6577, 0.0001364, 0.3868, 0.1206, 0.3868, 0.1206, 0.6577, 0.0001365, 0.8221, 0.0001365, 0.7063, 0.1206, 0.7063, 0.1206, 0.8221, 0.2549, 0.8853, 0.1206, 0.8853, 0.1206, 0.8221, 0.2549, 0.8221, 0.4987, 0.0001364, 0.5008, 0.1268, 0.4354, 0.1206, 0.4354, 0.0001365, 0.7558, 0.5294, 0.7558, 0.6498, 0.6135, 0.6498, 0.6135, 0.5294, 0.3868, 0.8853, 0.2549, 0.8853, 0.2549, 0.8221, 0.3868, 0.8221, 0.3868, 0.7063, 0.2549, 0.7063, 0.2549, 0.6577, 0.3868, 0.6577, 0.3868, 0.3868, 0.2549, 0.3868, 0.2549, 0.2445, 0.3868, 0.2445, 0.1206, 0.1959, 0.2549, 0.1959, 0.2549, 0.2445, 0.1206, 0.2445, 0.1206, 0.6577, 0.1206, 0.3868, 0.2549, 0.3868, 0.2549, 0.6577, 0.1206, 0.8221, 0.1206, 0.7063, 0.2549, 0.7063, 0.2549, 0.8221, 0.5008, 0.1268, 0.5008, 0.2487, 0.4354, 0.2549, 0.4354, 0.1206, 0.7558, 0.6498, 0.7558, 0.7842, 0.6135, 0.7842, 0.6135, 0.6498, 0.3868, 0.9999, 0.2549, 0.9999, 0.2549, 0.8853, 0.3868, 0.8853, 0.6132, 0.0001363, 0.6132, 0.1244, 0.5008, 0.1268, 0.4987, 0.0001364, 0.2549, 0.9999, 0.1206, 0.9999, 0.1206, 0.8853, 0.2549, 0.8853, 0.6132, 0.3868, 0.6132, 0.6577, 0.4987, 0.6577, 0.4987, 0.3868, 0.8399, 0.0001364, 0.8399, 0.1159, 0.7253, 0.1159, 0.7253, 0.0001364, 0.8399, 0.1159, 0.8399, 0.3868, 0.7253, 0.3868, 0.7253, 0.1159, 0.6132, 0.6577, 0.6132, 0.7735, 0.4987, 0.7735, 0.4987, 0.6577, 0.1206, 0.9999, 0.0001366, 0.9999, 0.0001365, 0.8853, 0.1206, 0.8853, 0.6132, 0.2511, 0.6132, 0.3868, 0.4987, 0.3868, 0.5008, 0.2487])
me_plane_002.update()
me_circle = bpy.data.meshes.new('Circle')
me_circle.from_pydata([(0.0, 1.0, 0.0), (-0.7071, 0.7071, 0.0), (-1.0, 0.0, 0.0), (-0.7071, -0.7071, 0.0), (0.0, -1.0, 0.0), (0.7071, -0.7071, 0.0), (1.0, 0.0, 0.0), (0.7071, 0.7071, 0.0), (0.0, 1.0, 11.7), (-0.7071, 0.7071, 11.7), (-1.0, 0.0, 11.7), (-0.7071, -0.7071, 11.7), (0.0, -1.0, 11.7), (0.7071, -0.7071, 11.7), (1.0, 0.0, 11.7), (0.7071, 0.7071, 11.7), (2.34, 1.0, 13.7), (2.34, 0.7071, 14.4), (2.34, 0.0, 14.7), (2.34, -0.7071, 14.4), (2.34, -1.0, 13.7), (2.34, -0.7071, 12.99), (2.34, 0.0, 12.7), (2.34, 0.7071, 12.99), (0.07761, 1.0, 12.88), (0.402, 1.0, 13.47), (1.11, 1.0, 13.67), (0.7562, 0.7071, 12.68), (0.8432, 0.7071, 12.92), (1.216, 0.7071, 12.97), (1.037, -1.253e-08, 12.6), (1.026, -2.349e-08, 12.69), (1.26, -2.899e-08, 12.68), (0.7562, -0.7071, 12.68), (0.8432, -0.7071, 12.92), (1.216, -0.7071, 12.97), (0.07761, -1.0, 12.88), (0.402, -1.0, 13.47), (1.11, -1.0, 13.67), (-0.601, -0.7071, 13.08), (-0.03928, -0.7071, 14.02), (1.005, -0.7071, 14.37), (-0.8821, -1.175e-08, 13.16), (-0.222, -4.126e-08, 14.25), (0.9612, -4.385e-08, 14.66), (1.005, 0.7071, 14.37), (-0.03928, 0.7071, 14.02), (-0.601, 0.7071, 13.08), (2.34, 0.7992, 13.7), (2.34, 0.5651, 14.26), (2.34, 0.0, 14.49), (2.34, -0.5651, 14.26), (2.34, -0.7992, 13.7), (2.34, -0.5651, 13.13), (2.34, 0.0, 12.9), (2.34, 0.5651, 13.13), (0.706, 0.7992, 13.7), (0.706, 0.5651, 14.26), (0.706, 0.0, 14.49), (0.706, -0.5651, 14.26), (0.706, -0.7992, 13.7), (0.706, -0.5651, 13.13), (0.706, 0.0, 12.9), (0.706, 0.5651, 13.13)], [], [(2, 10, 9, 1), (7, 15, 14, 6), (5, 13, 12, 4), (3, 11, 10, 2), (1, 9, 8, 0), (0, 8, 15, 7), (6, 14, 13, 5), (4, 12, 11, 3), (17, 45, 44, 18), (18, 44, 41, 19), (19, 41, 38, 20), (20, 38, 35, 21), (21, 35, 32, 22), (22, 32, 29, 23), (23, 29, 26, 16), (16, 26, 45, 17), (29, 28, 25, 26), (28, 27, 24, 25), (27, 15, 8, 24), (32, 31, 28, 29), (31, 30, 27, 28), (30, 14, 15, 27), (35, 34, 31, 32), (34, 33, 30, 31), (33, 13, 14, 30), (38, 37, 34, 35), (37, 36, 33, 34), (36, 12, 13, 33), (41, 40, 37, 38), (40, 39, 36, 37), (39, 11, 12, 36), (44, 43, 40, 41), (43, 42, 39, 40), (42, 10, 11, 39), (45, 46, 43, 44), (46, 47, 42, 43), (47, 9, 10, 42), (26, 25, 46, 45), (25, 24, 47, 46), (24, 8, 9, 47), (21, 22, 54, 53), (19, 20, 52, 51), (17, 18, 50, 49), (22, 23, 55, 54), (20, 21, 53, 52), (18, 19, 51, 50), (16, 17, 49, 48), (23, 16, 48, 55), (55, 48, 56, 63), (53, 54, 62, 61), (51, 52, 60, 59), (49, 50, 58, 57), (54, 55, 63, 62), (52, 53, 61, 60), (50, 51, 59, 58), (48, 49, 57, 56)])
_uv = me_circle.uv_layers.new(name='UVMap')
_uv.uv.foreach_set('vector', [0.0, 0.0, 0.0, 0.0, 0.0, 0.0, 0.0, 0.0, 0.0, 0.0, 0.0, 0.0, 0.0, 0.0, 0.0, 0.0, 0.0, 0.0, 0.0, 0.0, 0.0, 0.0, 0.0, 0.0, 0.0, 0.0, 0.0, 0.0, 0.0, 0.0, 0.0, 0.0, 0.0, 0.0, 0.0, 0.0, 0.0, 0.0, 0.0, 0.0, 0.0, 0.0, 0.0, 0.0, 0.0, 0.0, 0.0, 0.0, 0.0, 0.0, 0.0, 0.0, 0.0, 0.0, 0.0, 0.0, 0.0, 0.0, 0.0, 0.0, 0.0, 0.0, 0.0, 0.0, 0.0, 0.0, 0.0, 0.0, 0.0, 0.0, 0.0, 0.0, 0.0, 0.0, 0.0, 0.0, 0.0, 0.0, 0.0, 0.0, 0.0, 0.0, 0.0, 0.0, 0.0, 0.0, 0.0, 0.0, 0.0, 0.0, 0.0, 0.0, 0.0, 0.0, 0.0, 0.0, 0.0, 0.0, 0.0, 0.0, 0.0, 0.0, 0.0, 0.0, 0.0, 0.0, 0.0, 0.0, 0.0, 0.0, 0.0, 0.0, 0.0, 0.0, 0.0, 0.0, 0.0, 0.0, 0.0, 0.0, 0.0, 0.0, 0.0, 0.0, 0.0, 0.0, 0.0, 0.0, 0.0, 0.0, 0.0, 0.0, 0.0, 0.0, 0.0, 0.0, 0.0, 0.0, 0.0, 0.0, 0.0, 0.0, 0.0, 0.0, 0.0, 0.0, 0.0, 0.0, 0.0, 0.0, 0.0, 0.0, 0.0, 0.0, 0.0, 0.0, 0.0, 0.0, 0.0, 0.0, 0.0, 0.0, 0.0, 0.0, 0.0, 0.0, 0.0, 0.0, 0.0, 0.0, 0.0, 0.0, 0.0, 0.0, 0.0, 0.0, 0.0, 0.0, 0.0, 0.0, 0.0, 0.0, 0.0, 0.0, 0.0, 0.0, 0.0, 0.0, 0.0, 0.0, 0.0, 0.0, 0.0, 0.0, 0.0, 0.0, 0.0, 0.0, 0.0, 0.0, 0.0, 0.0, 0.0, 0.0, 0.0, 0.0, 0.0, 0.0, 0.0, 0.0, 0.0, 0.0, 0.0, 0.0, 0.0, 0.0, 0.0, 0.0, 0.0, 0.0, 0.0, 0.0, 0.0, 0.0, 0.0, 0.0, 0.0, 0.0, 0.0, 0.0, 0.0, 0.0, 0.0, 0.0, 0.0, 0.0, 0.0, 0.0, 0.0, 0.0, 0.0, 0.0, 0.0, 0.0, 0.0, 0.0, 0.0, 0.0, 0.0, 0.0, 0.0, 0.0, 0.0, 0.0, 0.0, 0.0, 0.0, 0.0, 0.0, 0.0, 0.0, 0.0, 0.0, 0.0, 0.0, 0.0, 0.0, 0.0, 0.0, 0.0, 0.0, 0.0, 0.0, 0.0, 0.0, 0.0, 0.0, 0.0, 0.0, 0.0, 0.0, 0.0, 0.0, 0.0, 0.0, 0.0, 0.0, 0.0, 0.0, 0.0, 0.0, 0.0, 0.0, 0.0, 0.0, 0.0, 0.0, 0.0, 0.0, 0.0, 0.0, 0.0, 0.0, 0.0, 0.0, 0.0, 0.0, 0.0, 0.0, 0.0, 0.0, 0.0, 0.0, 0.0, 0.0, 0.0, 0.0, 0.0, 0.0, 0.0, 0.0, 0.0, 0.0, 0.0, 0.0, 0.0, 0.0, 0.0, 0.0, 0.0, 0.0, 0.0, 0.0, 0.0, 0.0, 0.0, 0.0, 0.0, 0.0, 0.0, 0.0, 0.0, 0.0, 0.0, 0.0, 0.0, 0.0, 0.0, 0.0, 0.0, 0.0, 0.0, 0.0, 0.0, 0.0, 0.0, 0.0, 0.0, 0.0, 0.0, 0.0, 0.0, 0.0, 0.0, 0.0, 0.0, 0.0, 0.0, 0.0, 0.0, 0.0, 0.0, 0.0, 0.0, 0.0, 0.0, 0.0, 0.0, 0.0, 0.0, 0.0, 0.0, 0.0, 0.0, 0.0, 0.0, 0.0, 0.0, 0.0, 0.0, 0.0, 0.0, 0.0, 0.0, 0.0, 0.0, 0.0, 0.0, 0.0, 0.0, 0.0, 0.0, 0.0, 0.0, 0.0, 0.0, 0.0, 0.0, 0.0, 0.0, 0.0, 0.0, 0.0, 0.0, 0.0, 0.0, 0.0, 0.0, 0.0, 0.0, 0.0, 0.0, 0.0, 0.0, 0.0, 0.0, 0.0, 0.0, 0.0, 0.0, 0.0, 0.0, 0.0, 0.0, 0.0, 0.0, 0.0, 0.0, 0.0, 0.0, 0.0, 0.0, 0.0, 0.0, 0.0, 0.0, 0.0, 0.0])
me_circle.update()
me_plane_006 = bpy.data.meshes.new('Plane.006')
me_plane_006.from_pydata([(-0.8696, -1.0, 0.0), (-1.0, -0.8696, 0.0), (-0.9348, -0.9825, 0.0), (-0.9825, -0.9348, 0.0), (1.0, -0.8696, 0.0), (0.8696, -1.0, 0.0), (0.9825, -0.9348, 0.0), (0.9348, -0.9825, 0.0), (-0.8696, 1.0, 0.0), (-1.0, 0.8696, 0.0), (-0.9348, 0.9825, 0.0), (-0.9825, 0.9348, 0.0), (0.8696, 1.0, 0.0), (1.0, 0.8696, 0.0), (0.9348, 0.9825, 0.0), (0.9825, 0.9348, 0.0), (-1.278, 0.9849, 1.232e-07), (-1.278, -0.9849, 1.232e-07), (-1.256, -1.059, 1.233e-07), (-1.195, -1.113, 1.234e-07), (-1.112, -1.133, 1.236e-07), (1.112, -1.133, 1.292e-07), (1.195, -1.113, 1.294e-07), (1.256, -1.059, 1.295e-07), (1.278, -0.9849, 1.296e-07), (1.278, 0.9849, 1.296e-07), (1.256, 1.059, 1.295e-07), (1.195, 1.113, 1.294e-07), (1.112, 1.133, 1.292e-07), (-1.112, 1.133, 1.236e-07), (-1.195, 1.113, 1.234e-07), (-1.256, 1.059, 1.233e-07), (-1.0, 0.8696, 0.07527), (-1.0, -0.8696, 0.07527), (-0.9825, -0.9348, 0.07527), (-0.9348, -0.9825, 0.07527), (-0.8696, -1.0, 0.07527), (0.8696, -1.0, 0.07527), (0.9348, -0.9825, 0.07527), (0.9825, -0.9348, 0.07527), (1.0, -0.8696, 0.07527), (1.0, 0.8696, 0.07527), (0.9825, 0.9348, 0.07527), (0.9348, 0.9825, 0.07527), (0.8696, 1.0, 0.07527), (-0.8696, 1.0, 0.07527), (-0.9348, 0.9825, 0.07527), (-0.9825, 0.9348, 0.07527), (-1.278, 0.9849, 0.07527), (-1.278, -0.9849, 0.07527), (-1.256, -1.059, 0.07527), (-1.195, -1.113, 0.07527), (-1.112, -1.133, 0.07527), (1.112, -1.133, 0.07527), (1.195, -1.113, 0.07527), (1.256, -1.059, 0.07527), (1.278, -0.9849, 0.07527), (1.278, 0.9849, 0.07527), (1.256, 1.059, 0.07527), (1.195, 1.113, 0.07527), (1.112, 1.133, 0.07527), (-1.112, 1.133, 0.07527), (-1.195, 1.113, 0.07527), (-1.256, 1.059, 0.07527)], [], [(15, 42, 43, 14), (24, 56, 55, 23), (13, 41, 42, 15), (23, 55, 54, 22), (4, 40, 41, 13), (22, 54, 53, 21), (6, 39, 40, 4), (21, 53, 52, 20), (7, 38, 39, 6), (20, 52, 51, 19), (5, 37, 38, 7), (19, 51, 50, 18), (16, 48, 63, 31), (0, 36, 37, 5), (18, 50, 49, 17), (31, 63, 62, 30), (40, 56, 57, 41), (33, 49, 50, 34), (41, 57, 58, 42), (34, 50, 51, 35), (42, 58, 59, 43), (35, 51, 52, 36), (43, 59, 60, 44), (36, 52, 53, 37), (44, 60, 61, 45), (37, 53, 54, 38), (45, 61, 62, 46), (38, 54, 55, 39), (46, 62, 63, 47), (39, 55, 56, 40), (32, 48, 49, 33), (47, 63, 48, 32), (25, 57, 56, 24), (14, 43, 44, 12), (26, 58, 57, 25), (12, 44, 45, 8), (27, 59, 58, 26), (8, 45, 46, 10), (9, 32, 33, 1), (28, 60, 59, 27), (10, 46, 47, 11), (1, 33, 34, 3), (29, 61, 60, 28), (11, 47, 32, 9), (3, 34, 35, 2), (30, 62, 61, 29), (17, 49, 48, 16), (2, 35, 36, 0)])
_uv = me_plane_006.uv_layers.new(name='UVMap')
_uv.uv.foreach_set('vector', [0.5762, 0.645, 0.5762, 0.645, 0.5725, 0.6524, 0.5725, 0.6524, 0.5991, 0.3473, 0.5991, 0.3473, 0.5974, 0.3358, 0.5974, 0.3358, 0.5775, 0.6348, 0.5775, 0.6348, 0.5762, 0.645, 0.5762, 0.645, 0.5974, 0.3358, 0.5974, 0.3358, 0.5926, 0.3275, 0.5926, 0.3275, 0.5775, 0.3652, 0.5775, 0.3652, 0.5775, 0.6348, 0.5775, 0.6348, 0.5926, 0.3275, 0.5926, 0.3275, 0.5862, 0.3244, 0.5862, 0.3244, 0.5762, 0.355, 0.5762, 0.355, 0.5775, 0.3652, 0.5775, 0.3652, 0.5862, 0.3244, 0.5862, 0.3244, 0.4138, 0.3244, 0.4138, 0.3244, 0.5725, 0.3476, 0.5725, 0.3476, 0.5762, 0.355, 0.5762, 0.355, 0.4138, 0.3244, 0.4138, 0.3244, 0.4074, 0.3275, 0.4074, 0.3275, 0.5674, 0.3449, 0.5674, 0.3449, 0.5725, 0.3476, 0.5725, 0.3476, 0.4074, 0.3275, 0.4074, 0.3275, 0.4026, 0.3358, 0.4026, 0.3358, 0.4009, 0.6527, 0.4009, 0.6527, 0.4026, 0.6642, 0.4026, 0.6642, 0.4326, 0.3449, 0.4326, 0.3449, 0.5674, 0.3449, 0.5674, 0.3449, 0.4026, 0.3358, 0.4026, 0.3358, 0.4009, 0.3473, 0.4009, 0.3473, 0.4026, 0.6642, 0.4026, 0.6642, 0.4074, 0.6725, 0.4074, 0.6725, 0.5775, 0.3652, 0.5991, 0.3473, 0.5991, 0.6527, 0.5775, 0.6348, 0.4225, 0.3652, 0.4009, 0.3473, 0.4026, 0.3358, 0.4238, 0.355, 0.5775, 0.6348, 0.5991, 0.6527, 0.5974, 0.6642, 0.5762, 0.645, 0.4238, 0.355, 0.4026, 0.3358, 0.4074, 0.3275, 0.4275, 0.3476, 0.5762, 0.645, 0.5974, 0.6642, 0.5926, 0.6725, 0.5725, 0.6524, 0.4275, 0.3476, 0.4074, 0.3275, 0.4138, 0.3244, 0.4326, 0.3449, 0.5725, 0.6524, 0.5926, 0.6725, 0.5862, 0.6756, 0.5674, 0.6551, 0.4326, 0.3449, 0.4138, 0.3244, 0.5862, 0.3244, 0.5674, 0.3449, 0.5674, 0.6551, 0.5862, 0.6756, 0.4138, 0.6756, 0.4326, 0.6551, 0.5674, 0.3449, 0.5862, 0.3244, 0.5926, 0.3275, 0.5725, 0.3476, 0.4326, 0.6551, 0.4138, 0.6756, 0.4074, 0.6725, 0.4275, 0.6524, 0.5725, 0.3476, 0.5926, 0.3275, 0.5974, 0.3358, 0.5762, 0.355, 0.4275, 0.6524, 0.4074, 0.6725, 0.4026, 0.6642, 0.4238, 0.645, 0.5762, 0.355, 0.5974, 0.3358, 0.5991, 0.3473, 0.5775, 0.3652, 0.4225, 0.6348, 0.4009, 0.6527, 0.4009, 0.3473, 0.4225, 0.3652, 0.4238, 0.645, 0.4026, 0.6642, 0.4009, 0.6527, 0.4225, 0.6348, 0.5991, 0.6527, 0.5991, 0.6527, 0.5991, 0.3473, 0.5991, 0.3473, 0.5725, 0.6524, 0.5725, 0.6524, 0.5674, 0.6551, 0.5674, 0.6551, 0.5974, 0.6642, 0.5974, 0.6642, 0.5991, 0.6527, 0.5991, 0.6527, 0.5674, 0.6551, 0.5674, 0.6551, 0.4326, 0.6551, 0.4326, 0.6551, 0.5926, 0.6725, 0.5926, 0.6725, 0.5974, 0.6642, 0.5974, 0.6642, 0.4326, 0.6551, 0.4326, 0.6551, 0.4275, 0.6524, 0.4275, 0.6524, 0.4225, 0.6348, 0.4225, 0.6348, 0.4225, 0.3652, 0.4225, 0.3652, 0.5862, 0.6756, 0.5862, 0.6756, 0.5926, 0.6725, 0.5926, 0.6725, 0.4275, 0.6524, 0.4275, 0.6524, 0.4238, 0.645, 0.4238, 0.645, 0.4225, 0.3652, 0.4225, 0.3652, 0.4238, 0.355, 0.4238, 0.355, 0.4138, 0.6756, 0.4138, 0.6756, 0.5862, 0.6756, 0.5862, 0.6756, 0.4238, 0.645, 0.4238, 0.645, 0.4225, 0.6348, 0.4225, 0.6348, 0.4238, 0.355, 0.4238, 0.355, 0.4275, 0.3476, 0.4275, 0.3476, 0.4074, 0.6725, 0.4074, 0.6725, 0.4138, 0.6756, 0.4138, 0.6756, 0.4009, 0.3473, 0.4009, 0.3473, 0.4009, 0.6527, 0.4009, 0.6527, 0.4275, 0.3476, 0.4275, 0.3476, 0.4326, 0.3449, 0.4326, 0.3449])
me_plane_006.update()
me_circle_001 = bpy.data.meshes.new('Circle.001')
me_circle_001.from_pydata([(0.0, 1.0, 0.0), (-0.7071, 0.7071, 0.0), (-1.0, 0.0, 0.0), (-0.7071, -0.7071, 0.0), (0.0, -1.0, 0.0), (0.7071, -0.7071, 0.0), (1.0, 0.0, 0.0), (0.7071, 0.7071, 0.0), (0.0, 1.288, 0.0), (-0.9106, 0.9106, 0.0), (-1.288, -2.745e-07, 0.0), (-0.9106, -0.9106, 0.0), (0.0, -1.288, 0.0), (0.9106, -0.9106, 0.0), (1.288, -2.745e-07, 0.0), (0.9106, 0.9106, 0.0), (-4.25e-09, 1.144, 0.09723), (-0.8089, 0.8089, 0.09723), (0.8089, 0.8089, 0.09723), (0.8089, -0.8089, 0.09723), (1.144, -1.372e-07, 0.09723), (-0.8089, -0.8089, 0.09723), (-4.25e-09, -1.144, 0.09723), (-1.144, -1.372e-07, 0.09723), (-4.25e-09, 1.144, -0.09723), (-0.8089, 0.8089, -0.09723), (0.8089, 0.8089, -0.09723), (0.8089, -0.8089, -0.09723), (1.144, -1.372e-07, -0.09723), (-0.8089, -0.8089, -0.09723), (-4.25e-09, -1.144, -0.09723), (-1.144, -1.372e-07, -0.09723)], [], [(17, 16, 8, 9), (16, 18, 15, 8), (20, 19, 13, 14), (22, 21, 11, 12), (23, 17, 9, 10), (18, 20, 14, 15), (19, 22, 12, 13), (21, 23, 10, 11), (3, 2, 23, 21), (5, 4, 22, 19), (7, 6, 20, 18), (2, 1, 17, 23), (4, 3, 21, 22), (6, 5, 19, 20), (0, 7, 18, 16), (1, 0, 16, 17), (25, 9, 8, 24), (24, 8, 15, 26), (28, 14, 13, 27), (30, 12, 11, 29), (31, 10, 9, 25), (26, 15, 14, 28), (27, 13, 12, 30), (29, 11, 10, 31), (3, 29, 31, 2), (5, 27, 30, 4), (7, 26, 28, 6), (2, 31, 25, 1), (4, 30, 29, 3), (6, 28, 27, 5), (0, 24, 26, 7), (1, 25, 24, 0)])
_uv = me_circle_001.uv_layers.new(name='UVMap')
_uv.uv.foreach_set('vector', [0.0, 0.0, 0.0, 0.0, 0.0, 0.0, 0.0, 0.0, 0.0, 0.0, 0.0, 0.0, 0.0, 0.0, 0.0, 0.0, 0.0, 0.0, 0.0, 0.0, 0.0, 0.0, 0.0, 0.0, 0.0, 0.0, 0.0, 0.0, 0.0, 0.0, 0.0, 0.0, 0.0, 0.0, 0.0, 0.0, 0.0, 0.0, 0.0, 0.0, 0.0, 0.0, 0.0, 0.0, 0.0, 0.0, 0.0, 0.0, 0.0, 0.0, 0.0, 0.0, 0.0, 0.0, 0.0, 0.0, 0.0, 0.0, 0.0, 0.0, 0.0, 0.0, 0.0, 0.0, 0.0, 0.0, 0.0, 0.0, 0.0, 0.0, 0.0, 0.0, 0.0, 0.0, 0.0, 0.0, 0.0, 0.0, 0.0, 0.0, 0.0, 0.0, 0.0, 0.0, 0.0, 0.0, 0.0, 0.0, 0.0, 0.0, 0.0, 0.0, 0.0, 0.0, 0.0, 0.0, 0.0, 0.0, 0.0, 0.0, 0.0, 0.0, 0.0, 0.0, 0.0, 0.0, 0.0, 0.0, 0.0, 0.0, 0.0, 0.0, 0.0, 0.0, 0.0, 0.0, 0.0, 0.0, 0.0, 0.0, 0.0, 0.0, 0.0, 0.0, 0.0, 0.0, 0.0, 0.0, 0.0, 0.0, 0.0, 0.0, 0.0, 0.0, 0.0, 0.0, 0.0, 0.0, 0.0, 0.0, 0.0, 0.0, 0.0, 0.0, 0.0, 0.0, 0.0, 0.0, 0.0, 0.0, 0.0, 0.0, 0.0, 0.0, 0.0, 0.0, 0.0, 0.0, 0.0, 0.0, 0.0, 0.0, 0.0, 0.0, 0.0, 0.0, 0.0, 0.0, 0.0, 0.0, 0.0, 0.0, 0.0, 0.0, 0.0, 0.0, 0.0, 0.0, 0.0, 0.0, 0.0, 0.0, 0.0, 0.0, 0.0, 0.0, 0.0, 0.0, 0.0, 0.0, 0.0, 0.0, 0.0, 0.0, 0.0, 0.0, 0.0, 0.0, 0.0, 0.0, 0.0, 0.0, 0.0, 0.0, 0.0, 0.0, 0.0, 0.0, 0.0, 0.0, 0.0, 0.0, 0.0, 0.0, 0.0, 0.0, 0.0, 0.0, 0.0, 0.0, 0.0, 0.0, 0.0, 0.0, 0.0, 0.0, 0.0, 0.0, 0.0, 0.0, 0.0, 0.0, 0.0, 0.0, 0.0, 0.0, 0.0, 0.0, 0.0, 0.0, 0.0, 0.0, 0.0, 0.0, 0.0, 0.0, 0.0, 0.0, 0.0, 0.0, 0.0, 0.0, 0.0, 0.0, 0.0, 0.0])
me_circle_001.update()
me_circle_002 = bpy.data.meshes.new('Circle.002')
me_circle_002.from_pydata([(0.0, 1.0, 0.0), (-0.7071, 0.7071, 0.0), (-1.0, 0.0, 0.0), (-0.7071, -0.7071, 0.0), (0.0, -1.0, 0.0), (0.7071, -0.7071, 0.0), (1.0, 0.0, 0.0), (0.7071, 0.7071, 0.0), (2.98e-08, -2.98e-08, 0.0), (-1.226e-07, 0.6094, 2.804), (-0.4309, 0.4309, 2.804), (-0.6094, 0.0, 2.804), (-0.4309, -0.4309, 2.804), (-1.226e-07, -0.6094, 2.804), (0.4309, -0.4309, 2.804), (0.6094, 0.0, 2.804), (0.4309, 0.4309, 2.804), (-3.96e-08, 1.0, 0.906), (0.7071, 0.7071, 0.906), (1.0, 0.0, 0.906), (0.7071, -0.7071, 0.906), (-3.96e-08, -1.0, 0.906), (-0.7071, -0.7071, 0.906), (-1.0, 0.0, 0.906), (-0.7071, 0.7071, 0.906), (0.9328, -0.9328, 8.941e-08), (4.592e-08, -1.319, 2.98e-08), (1.319, 0.0, 1.192e-07), (0.9328, 0.9328, 8.941e-08), (4.592e-08, 1.319, 2.98e-08), (-0.9328, 0.9328, -2.98e-08), (-1.319, 0.0, -5.96e-08), (-0.9328, -0.9328, -2.98e-08), (-0.9328, -0.9328, 0.906), (-0.9328, 0.9328, 0.906), (0.9328, 0.9328, 0.906), (0.9328, -0.9328, 0.906), (6.321e-09, -1.319, 0.906), (-1.319, 0.0, 0.906), (6.321e-09, 1.319, 0.906), (1.319, 0.0, 0.906), (-0.7071, 0.7071, 2.804), (-1.226e-07, 1.0, 2.804), (-1.0, 0.0, 2.804), (-0.7071, -0.7071, 2.804), (-1.226e-07, -1.0, 2.804), (0.7071, -0.7071, 2.804), (1.0, 0.0, 2.804), (0.7071, 0.7071, 2.804), (-2.46e-07, 0.6094, 5.629), (-2.162e-07, -2.98e-08, 5.629), (0.6094, 0.0, 5.629), (-2.46e-07, -0.6094, 5.629), (-0.6094, 0.0, 5.629), (-0.4309, 0.4309, 5.629), (-0.4309, -0.4309, 5.629), (0.4309, -0.4309, 5.629), (0.4309, 0.4309, 5.629)], [], [(0, 7, 6, 8), (8, 6, 5, 4), (1, 0, 8, 2), (2, 8, 4, 3), (12, 13, 52, 55), (14, 15, 51, 56), (16, 9, 49, 57), (9, 10, 54, 49), (18, 17, 42, 48), (20, 19, 47, 46), (22, 21, 45, 44), (24, 23, 43, 41), (19, 18, 48, 47), (21, 20, 46, 45), (23, 22, 44, 43), (17, 24, 41, 42), (21, 22, 35, 39), (0, 1, 25, 26), (23, 24, 36, 40), (7, 0, 26, 32), (18, 19, 38, 33), (6, 7, 32, 31), (20, 21, 39, 34), (5, 6, 31, 30), (26, 25, 36, 37), (27, 28, 35, 40), (29, 30, 34, 39), (31, 32, 33, 38), (25, 27, 40, 36), (28, 29, 39, 35), (30, 31, 38, 34), (32, 26, 37, 33), (1, 2, 27, 25), (19, 20, 34, 38), (2, 3, 28, 27), (17, 18, 33, 37), (3, 4, 29, 28), (24, 17, 37, 36), (4, 5, 30, 29), (22, 23, 40, 35), (10, 9, 42, 41), (11, 10, 41, 43), (12, 11, 43, 44), (13, 12, 44, 45), (14, 13, 45, 46), (15, 14, 46, 47), (16, 15, 47, 48), (9, 16, 48, 42), (49, 50, 51, 57), (50, 52, 56, 51), (54, 53, 50, 49), (53, 55, 52, 50), (10, 11, 53, 54), (15, 16, 57, 51), (13, 14, 56, 52), (11, 12, 55, 53)])
_uv = me_circle_002.uv_layers.new(name='UVMap')
_uv.uv.foreach_set('vector', [0.0, 0.0, 0.0, 0.0, 0.0, 0.0, 0.0, 0.0, 0.0, 0.0, 0.0, 0.0, 0.0, 0.0, 0.0, 0.0, 0.0, 0.0, 0.0, 0.0, 0.0, 0.0, 0.0, 0.0, 0.0, 0.0, 0.0, 0.0, 0.0, 0.0, 0.0, 0.0, 0.0, 0.0, 0.0, 0.0, 0.0, 0.0, 0.0, 0.0, 0.0, 0.0, 0.0, 0.0, 0.0, 0.0, 0.0, 0.0, 0.0, 0.0, 0.0, 0.0, 0.0, 0.0, 0.0, 0.0, 0.0, 0.0, 0.0, 0.0, 0.0, 0.0, 0.0, 0.0, 0.0, 0.0, 0.0, 0.0, 0.0, 0.0, 0.0, 0.0, 0.0, 0.0, 0.0, 0.0, 0.0, 0.0, 0.0, 0.0, 0.0, 0.0, 0.0, 0.0, 0.0, 0.0, 0.0, 0.0, 0.0, 0.0, 0.0, 0.0, 0.0, 0.0, 0.0, 0.0, 0.0, 0.0, 0.0, 0.0, 0.0, 0.0, 0.0, 0.0, 0.0, 0.0, 0.0, 0.0, 0.0, 0.0, 0.0, 0.0, 0.0, 0.0, 0.0, 0.0, 0.0, 0.0, 0.0, 0.0, 0.0, 0.0, 0.0, 0.0, 0.0, 0.0, 0.0, 0.0, 0.0, 0.0, 0.0, 0.0, 0.0, 0.0, 0.0, 0.0, 0.0, 0.0, 0.0, 0.0, 0.0, 0.0, 0.0, 0.0, 0.0, 0.0, 0.0, 0.0, 0.0, 0.0, 0.0, 0.0, 0.0, 0.0, 0.0, 0.0, 0.0, 0.0, 0.0, 0.0, 0.0, 0.0, 0.0, 0.0, 0.0, 0.0, 0.0, 0.0, 0.0, 0.0, 0.0, 0.0, 0.0, 0.0, 0.0, 0.0, 0.0, 0.0, 0.0, 0.0, 0.0, 0.0, 0.0, 0.0, 0.0, 0.0, 0.0, 0.0, 0.0, 0.0, 0.0, 0.0, 0.0, 0.0, 0.0, 0.0, 0.0, 0.0, 0.0, 0.0, 0.0, 0.0, 0.0, 0.0, 0.0, 0.0, 0.0, 0.0, 0.0, 0.0, 0.0, 0.0, 0.0, 0.0, 0.0, 0.0, 0.0, 0.0, 0.0, 0.0, 0.0, 0.0, 0.0, 0.0, 0.0, 0.0, 0.0, 0.0, 0.0, 0.0, 0.0, 0.0, 0.0, 0.0, 0.0, 0.0, 0.0, 0.0, 0.0, 0.0, 0.0, 0.0, 0.0, 0.0, 0.0, 0.0, 0.0, 0.0, 0.0, 0.0, 0.0, 0.0, 0.0, 0.0, 0.0, 0.0, 0.0, 0.0, 0.0, 0.0, 0.0, 0.0, 0.0, 0.0, 0.0, 0.0, 0.0, 0.0, 0.0, 0.0, 0.0, 0.0, 0.0, 0.0, 0.0, 0.0, 0.0, 0.0, 0.0, 0.0, 0.0, 0.0, 0.0, 0.0, 0.0, 0.0, 0.0, 0.0, 0.0, 0.0, 0.0, 0.0, 0.0, 0.0, 0.0, 0.0, 0.0, 0.0, 0.0, 0.0, 0.0, 0.0, 0.0, 0.0, 0.0, 0.0, 0.0, 0.0, 0.0, 0.0, 0.0, 0.0, 0.0, 0.0, 0.0, 0.0, 0.0, 0.0, 0.0, 0.0, 0.0, 0.0, 0.0, 0.0, 0.0, 0.0, 0.0, 0.0, 0.0, 0.0, 0.0, 0.0, 0.0, 0.0, 0.0, 0.0, 0.0, 0.0, 0.0, 0.0, 0.0, 0.0, 0.0, 0.0, 0.0, 0.0, 0.0, 0.0, 0.0, 0.0, 0.0, 0.0, 0.0, 0.0, 0.0, 0.0, 0.0, 0.0, 0.0, 0.0, 0.0, 0.0, 0.0, 0.0, 0.0, 0.0, 0.0, 0.0, 0.0, 0.0, 0.0, 0.0, 0.0, 0.0, 0.0, 0.0, 0.0, 0.0, 0.0, 0.0, 0.0, 0.0, 0.0, 0.0, 0.0, 0.0, 0.0, 0.0, 0.0, 0.0, 0.0, 0.0, 0.0, 0.0, 0.0, 0.0, 0.0, 0.0, 0.0, 0.0, 0.0, 0.0, 0.0, 0.0, 0.0, 0.0, 0.0, 0.0, 0.0, 0.0, 0.0, 0.0, 0.0, 0.0, 0.0, 0.0, 0.0, 0.0, 0.0, 0.0, 0.0, 0.0, 0.0, 0.0, 0.0, 0.0, 0.0, 0.0, 0.0, 0.0, 0.0, 0.0, 0.0, 0.0, 0.0, 0.0, 0.0, 0.0, 0.0, 0.0, 0.0, 0.0, 0.0, 0.0, 0.0, 0.0, 0.0, 0.0])
me_circle_002.update()
me_plane_009 = bpy.data.meshes.new('Plane.009')
me_plane_009.from_pydata([(-0.8696, -1.0, 0.0), (-1.0, -0.8696, 0.0), (-0.9348, -0.9825, 0.0), (-0.9825, -0.9348, 0.0), (1.0, -0.8696, 0.0), (0.8696, -1.0, 0.0), (0.9825, -0.9348, 0.0), (0.9348, -0.9825, 0.0), (-0.8696, 1.0, 0.0), (-1.0, 0.8696, 0.0), (-0.9348, 0.9825, 0.0), (-0.9825, 0.9348, 0.0), (0.8696, 1.0, 0.0), (1.0, 0.8696, 0.0), (0.9348, 0.9825, 0.0), (0.9825, 0.9348, 0.0)], [], [(1, 3, 2, 0, 5, 7, 6, 4, 13, 15, 14, 12, 8, 10, 11, 9)])
_uv = me_plane_009.uv_layers.new(name='UVMap')
_uv.uv.foreach_set('vector', [0.4225, 0.3652, 0.4238, 0.355, 0.4275, 0.3476, 0.4326, 0.3449, 0.5674, 0.3449, 0.5725, 0.3476, 0.5762, 0.355, 0.5775, 0.3652, 0.5775, 0.6348, 0.5762, 0.645, 0.5725, 0.6524, 0.5674, 0.6551, 0.4326, 0.6551, 0.4275, 0.6524, 0.4238, 0.645, 0.4225, 0.6348])
me_plane_009.update()
me_circle_004 = bpy.data.meshes.new('Circle.004')
me_circle_004.from_pydata([(-6.652, -0.1372, 2.711e-06), (-7.359, -0.4301, 2.711e-06), (-7.652, -1.137, 2.711e-06), (-7.359, -1.844, 2.711e-06), (-6.652, -2.137, 2.711e-06), (-5.945, -1.844, 2.711e-06), (-5.652, -1.137, 2.711e-06), (-5.945, -0.4301, 2.711e-06), (-6.652, -0.1372, 57.51), (-7.359, -0.4301, 57.51), (-7.652, -1.137, 57.51), (-7.359, -1.844, 57.51), (-6.652, -2.137, 57.51), (-5.945, -1.844, 57.51), (-5.652, -1.137, 57.51), (-5.945, -0.4301, 57.51)], [], [(0, 8, 15, 7), (6, 14, 13, 5), (4, 12, 11, 3), (2, 10, 9, 1), (7, 15, 14, 6), (5, 13, 12, 4), (3, 11, 10, 2), (1, 9, 8, 0)])
_uv = me_circle_004.uv_layers.new(name='UVMap')
_uv.uv.foreach_set('vector', [0.0, 0.0, 0.0, 0.0, 0.0, 0.0, 0.0, 0.0, 0.0, 0.0, 0.0, 0.0, 0.0, 0.0, 0.0, 0.0, 0.0, 0.0, 0.0, 0.0, 0.0, 0.0, 0.0, 0.0, 0.0, 0.0, 0.0, 0.0, 0.0, 0.0, 0.0, 0.0, 0.0, 0.0, 0.0, 0.0, 0.0, 0.0, 0.0, 0.0, 0.0, 0.0, 0.0, 0.0, 0.0, 0.0, 0.0, 0.0, 0.0, 0.0, 0.0, 0.0, 0.0, 0.0, 0.0, 0.0, 0.0, 0.0, 0.0, 0.0, 0.0, 0.0, 0.0, 0.0])
me_circle_004.update()
me_circle_005 = bpy.data.meshes.new('Circle.005')
me_circle_005.from_pydata([(-6.652, -0.1372, 2.711e-06), (-7.359, -0.4301, 2.711e-06), (-7.652, -1.137, 2.711e-06), (-7.359, -1.844, 2.711e-06), (-6.652, -2.137, 2.711e-06), (-5.945, -1.844, 2.711e-06), (-5.652, -1.137, 2.711e-06), (-5.945, -0.4301, 2.711e-06), (-6.652, -0.1372, 47.19), (-7.359, -0.4301, 47.19), (-7.652, -1.137, 47.19), (-7.359, -1.844, 47.19), (-6.652, -2.137, 47.19), (-5.945, -1.844, 47.19), (-5.652, -1.137, 47.19), (-5.945, -0.4301, 47.19)], [], [(0, 8, 15, 7), (6, 14, 13, 5), (4, 12, 11, 3), (2, 10, 9, 1), (7, 15, 14, 6), (5, 13, 12, 4), (3, 11, 10, 2), (1, 9, 8, 0)])
_uv = me_circle_005.uv_layers.new(name='UVMap')
_uv.uv.foreach_set('vector', [0.0, 0.0, 0.0, 0.0, 0.0, 0.0, 0.0, 0.0, 0.0, 0.0, 0.0, 0.0, 0.0, 0.0, 0.0, 0.0, 0.0, 0.0, 0.0, 0.0, 0.0, 0.0, 0.0, 0.0, 0.0, 0.0, 0.0, 0.0, 0.0, 0.0, 0.0, 0.0, 0.0, 0.0, 0.0, 0.0, 0.0, 0.0, 0.0, 0.0, 0.0, 0.0, 0.0, 0.0, 0.0, 0.0, 0.0, 0.0, 0.0, 0.0, 0.0, 0.0, 0.0, 0.0, 0.0, 0.0, 0.0, 0.0, 0.0, 0.0, 0.0, 0.0, 0.0, 0.0])
me_circle_005.update()
me_cube_001 = bpy.data.meshes.new('Cube.001')
me_cube_001.from_pydata([(-1.0, -1.0, -1.0), (-1.0, -1.0, 1.0), (-1.0, 1.0, -1.0), (-1.0, 1.0, 1.0), (1.0, -1.0, -1.0), (1.0, -1.0, 1.0), (1.0, 1.0, -1.0), (1.0, 1.0, 1.0)], [], [(0, 1, 3, 2), (2, 3, 7, 6), (6, 7, 5, 4), (4, 5, 1, 0), (2, 6, 4, 0), (7, 3, 1, 5)])
_uv = me_cube_001.uv_layers.new(name='UVMap')
_uv.uv.foreach_set('vector', [0.375, 0.0, 0.625, 0.0, 0.625, 0.25, 0.375, 0.25, 0.375, 0.25, 0.625, 0.25, 0.625, 0.5, 0.375, 0.5, 0.375, 0.5, 0.625, 0.5, 0.625, 0.75, 0.375, 0.75, 0.375, 0.75, 0.625, 0.75, 0.625, 1.0, 0.375, 1.0, 0.125, 0.5, 0.375, 0.5, 0.375, 0.75, 0.125, 0.75, 0.625, 0.5, 0.875, 0.5, 0.875, 0.75, 0.625, 0.75])
me_cube_001.update()

# ---- curves / text
cu_nurbspath_001 = bpy.data.curves.new('NurbsPath.001', 'CURVE')
cu_nurbspath_001.dimensions = '3D'
_sp = cu_nurbspath_001.splines.new('NURBS'); _sp.points.add(2)
_sp.points.foreach_set('co', [-2.0, 0.0, 0.0, 1.0, -1.142, 0.0, 3.234e-08, 1.0, 2.0, 0.0, 0.0, 1.0])
_sp.order_u = 3
_sp.order_v = 0
_sp.resolution_u = 2
_sp.use_endpoint_u = True
_sp = cu_nurbspath_001.splines.new('NURBS'); _sp.points.add(2)
_sp.points.foreach_set('co', [-3.129, 0.0, -0.5631, 1.0, -2.271, 0.0, -0.5631, 1.0, 0.8713, 0.0, -0.5631, 1.0])
_sp.order_u = 3
_sp.order_v = 0
_sp.resolution_u = 2
_sp.use_endpoint_u = True
_sp = cu_nurbspath_001.splines.new('NURBS'); _sp.points.add(2)
_sp.points.foreach_set('co', [-4.406, 0.0, -1.025, 1.0, -3.548, 0.0, -1.025, 1.0, -0.4062, 0.0, -1.025, 1.0])
_sp.order_u = 3
_sp.order_v = 0
_sp.resolution_u = 2
_sp.use_endpoint_u = True
_sp = cu_nurbspath_001.splines.new('NURBS'); _sp.points.add(2)
_sp.points.foreach_set('co', [-5.831, 0.0, -1.479, 1.0, -4.973, 0.0, -1.479, 1.0, -1.831, 0.0, -1.479, 1.0])
_sp.order_u = 3
_sp.order_v = 0
_sp.resolution_u = 2
_sp.use_endpoint_u = True
_sp = cu_nurbspath_001.splines.new('NURBS'); _sp.points.add(2)
_sp.points.foreach_set('co', [-2.271, 0.0, -0.5631, 1.0, -1.412, 0.0, -0.5631, 1.0, -1.142, 0.0, 5.96e-08, 1.0])
_sp.order_u = 3
_sp.order_v = 0
_sp.resolution_u = 2
_sp.use_endpoint_u = True
_sp = cu_nurbspath_001.splines.new('NURBS'); _sp.points.add(0)
_sp.points.foreach_set('co', [-2.271, 0.0, -0.5631, 1.0])
_sp.order_u = 2
_sp.order_v = 0
_sp.resolution_u = 2
_sp.use_endpoint_u = True
_sp = cu_nurbspath_001.splines.new('NURBS'); _sp.points.add(0)
_sp.points.foreach_set('co', [-3.548, 0.0, -1.025, 1.0])
_sp.order_u = 2
_sp.order_v = 0
_sp.resolution_u = 2
_sp.use_endpoint_u = True
_sp = cu_nurbspath_001.splines.new('NURBS'); _sp.points.add(2)
_sp.points.foreach_set('co', [-3.548, 0.0, -1.025, 1.0, -2.69, 0.0, -1.025, 1.0, -2.271, 0.0, -0.5631, 1.0])
_sp.order_u = 3
_sp.order_v = 0
_sp.resolution_u = 2
_sp.use_endpoint_u = True
_sp = cu_nurbspath_001.splines.new('NURBS'); _sp.points.add(0)
_sp.points.foreach_set('co', [-3.548, 0.0, -1.025, 1.0])
_sp.order_u = 2
_sp.order_v = 0
_sp.resolution_u = 2
_sp.use_endpoint_u = True
_sp = cu_nurbspath_001.splines.new('NURBS'); _sp.points.add(0)
_sp.points.foreach_set('co', [-4.973, 0.0, -1.479, 1.0])
_sp.order_u = 2
_sp.order_v = 0
_sp.resolution_u = 2
_sp.use_endpoint_u = True
_sp = cu_nurbspath_001.splines.new('NURBS'); _sp.points.add(0)
_sp.points.foreach_set('co', [-3.548, 0.0, -1.025, 1.0])
_sp.order_u = 2
_sp.order_v = 0
_sp.resolution_u = 2
_sp.use_endpoint_u = True
_sp = cu_nurbspath_001.splines.new('NURBS'); _sp.points.add(0)
_sp.points.foreach_set('co', [-3.548, 0.0, -1.025, 1.0])
_sp.order_u = 2
_sp.order_v = 0
_sp.resolution_u = 2
_sp.use_endpoint_u = True
_sp = cu_nurbspath_001.splines.new('NURBS'); _sp.points.add(0)
_sp.points.foreach_set('co', [-4.973, 0.0, -1.479, 1.0])
_sp.order_u = 2
_sp.order_v = 0
_sp.resolution_u = 2
_sp.use_endpoint_u = True
_sp = cu_nurbspath_001.splines.new('NURBS'); _sp.points.add(2)
_sp.points.foreach_set('co', [-4.973, 0.0, -1.479, 1.0, -4.115, 0.0, -1.479, 1.0, -3.548, 0.0, -1.025, 1.0])
_sp.order_u = 3
_sp.order_v = 0
_sp.resolution_u = 2
_sp.use_endpoint_u = True
cu_nurbspath_001.use_path = True
cu_nurbspath_001.bevel_profile.use_clip = True
cu_nurbspath_001.bevel_resolution = 1
cu_nurbspath_001.bevel_depth = 0.025
cu_nurbspath_001.resolution_u = 2
cu_nurbspath_001.fill_mode = 'FULL'
cu_nurbspath_002 = bpy.data.curves.new('NurbsPath.002', 'CURVE')
cu_nurbspath_002.dimensions = '3D'
_sp = cu_nurbspath_002.splines.new('NURBS'); _sp.points.add(2)
_sp.points.foreach_set('co', [-2.0, 0.0, 0.0, 1.0, -1.142, 0.0, 3.234e-08, 1.0, 2.0, 0.0, 0.0, 1.0])
_sp.order_u = 3
_sp.order_v = 0
_sp.resolution_u = 2
_sp.use_endpoint_u = True
_sp = cu_nurbspath_002.splines.new('NURBS'); _sp.points.add(2)
_sp.points.foreach_set('co', [-3.129, 0.0, -0.5631, 1.0, -2.271, 0.0, -0.5631, 1.0, 0.8713, 0.0, -0.5631, 1.0])
_sp.order_u = 3
_sp.order_v = 0
_sp.resolution_u = 2
_sp.use_endpoint_u = True
_sp = cu_nurbspath_002.splines.new('NURBS'); _sp.points.add(2)
_sp.points.foreach_set('co', [-4.406, 0.0, -1.025, 1.0, -3.548, 0.0, -1.025, 1.0, -0.4062, 0.0, -1.025, 1.0])
_sp.order_u = 3
_sp.order_v = 0
_sp.resolution_u = 2
_sp.use_endpoint_u = True
_sp = cu_nurbspath_002.splines.new('NURBS'); _sp.points.add(2)
_sp.points.foreach_set('co', [-5.831, 0.0, -1.479, 1.0, -4.973, 0.0, -1.479, 1.0, -1.831, 0.0, -1.479, 1.0])
_sp.order_u = 3
_sp.order_v = 0
_sp.resolution_u = 2
_sp.use_endpoint_u = True
_sp = cu_nurbspath_002.splines.new('NURBS'); _sp.points.add(2)
_sp.points.foreach_set('co', [-2.271, 0.0, -0.5631, 1.0, -1.412, 0.0, -0.5631, 1.0, -1.142, 0.0, 5.96e-08, 1.0])
_sp.order_u = 3
_sp.order_v = 0
_sp.resolution_u = 2
_sp.use_endpoint_u = True
_sp = cu_nurbspath_002.splines.new('NURBS'); _sp.points.add(0)
_sp.points.foreach_set('co', [-2.271, 0.0, -0.5631, 1.0])
_sp.order_u = 2
_sp.order_v = 0
_sp.resolution_u = 2
_sp.use_endpoint_u = True
_sp = cu_nurbspath_002.splines.new('NURBS'); _sp.points.add(0)
_sp.points.foreach_set('co', [-3.548, 0.0, -1.025, 1.0])
_sp.order_u = 2
_sp.order_v = 0
_sp.resolution_u = 2
_sp.use_endpoint_u = True
_sp = cu_nurbspath_002.splines.new('NURBS'); _sp.points.add(2)
_sp.points.foreach_set('co', [-3.548, 0.0, -1.025, 1.0, -2.69, 0.0, -1.025, 1.0, -2.271, 0.0, -0.5631, 1.0])
_sp.order_u = 3
_sp.order_v = 0
_sp.resolution_u = 2
_sp.use_endpoint_u = True
_sp = cu_nurbspath_002.splines.new('NURBS'); _sp.points.add(0)
_sp.points.foreach_set('co', [-3.548, 0.0, -1.025, 1.0])
_sp.order_u = 2
_sp.order_v = 0
_sp.resolution_u = 2
_sp.use_endpoint_u = True
_sp = cu_nurbspath_002.splines.new('NURBS'); _sp.points.add(0)
_sp.points.foreach_set('co', [-4.973, 0.0, -1.479, 1.0])
_sp.order_u = 2
_sp.order_v = 0
_sp.resolution_u = 2
_sp.use_endpoint_u = True
_sp = cu_nurbspath_002.splines.new('NURBS'); _sp.points.add(0)
_sp.points.foreach_set('co', [-3.548, 0.0, -1.025, 1.0])
_sp.order_u = 2
_sp.order_v = 0
_sp.resolution_u = 2
_sp.use_endpoint_u = True
_sp = cu_nurbspath_002.splines.new('NURBS'); _sp.points.add(0)
_sp.points.foreach_set('co', [-3.548, 0.0, -1.025, 1.0])
_sp.order_u = 2
_sp.order_v = 0
_sp.resolution_u = 2
_sp.use_endpoint_u = True
_sp = cu_nurbspath_002.splines.new('NURBS'); _sp.points.add(0)
_sp.points.foreach_set('co', [-4.973, 0.0, -1.479, 1.0])
_sp.order_u = 2
_sp.order_v = 0
_sp.resolution_u = 2
_sp.use_endpoint_u = True
_sp = cu_nurbspath_002.splines.new('NURBS'); _sp.points.add(2)
_sp.points.foreach_set('co', [-4.973, 0.0, -1.479, 1.0, -4.115, 0.0, -1.479, 1.0, -3.548, 0.0, -1.025, 1.0])
_sp.order_u = 3
_sp.order_v = 0
_sp.resolution_u = 2
_sp.use_endpoint_u = True
cu_nurbspath_002.use_path = True
cu_nurbspath_002.bevel_profile.use_clip = True
cu_nurbspath_002.bevel_resolution = 1
cu_nurbspath_002.bevel_depth = 0.025
cu_nurbspath_002.resolution_u = 2
cu_nurbspath_002.fill_mode = 'FULL'
cu_nurbspath = bpy.data.curves.new('NurbsPath', 'CURVE')
cu_nurbspath.dimensions = '3D'
_sp = cu_nurbspath.splines.new('NURBS'); _sp.points.add(1)
_sp.points.foreach_set('co', [0.0, 0.0, 0.0, 1.0, 0.1107, -0.18, 0.18, 1.0])
_sp.order_u = 2
_sp.order_v = 0
_sp.resolution_u = 4
_sp.use_endpoint_u = True
cu_nurbspath.use_path = True
cu_nurbspath.bevel_profile.use_clip = True
cu_nurbspath.bevel_resolution = 0
cu_nurbspath.bevel_depth = 0.01
cu_nurbspath.resolution_u = 4
cu_nurbspath.fill_mode = 'FULL'
cu_b_ziercurve = bpy.data.curves.new('BézierCurve', 'CURVE')
cu_b_ziercurve.dimensions = '3D'
_sp = cu_b_ziercurve.splines.new('BEZIER'); _sp.bezier_points.add(1)
_sp.bezier_points.foreach_set('co', [-1.0, 0.0, 0.0, 1.0, 0.0, 0.0])
_sp.bezier_points.foreach_set('handle_left', [-1.0, -0.8087, 2.516e-08, 1.0, 1.072, -4.687e-08])
_sp.bezier_points.foreach_set('handle_right', [-1.0, 1.072, -3.336e-08, 1.0, -0.8087, 3.535e-08])
for _p, _l, _r in zip(_sp.bezier_points, ['ALIGNED', 'ALIGNED'], ['ALIGNED', 'ALIGNED']): _p.handle_left_type = _l; _p.handle_right_type = _r
_sp.order_u = 0
_sp.order_v = 0
_sp.resolution_u = 5
cu_b_ziercurve.use_path = True
cu_b_ziercurve.bevel_resolution = 1
cu_b_ziercurve.bevel_depth = 0.2
cu_b_ziercurve.resolution_u = 5
cu_b_ziercurve.fill_mode = 'FULL'

# ---- objects
ob_plane = bpy.data.objects.new('Plane', me_plane)
ob_plane_001 = bpy.data.objects.new('Plane.001', me_plane_001)
ob_plane_004 = bpy.data.objects.new('Plane.004', me_plane_004)
ob_plane_005 = bpy.data.objects.new('Plane.005', me_plane_005)
ob_plane_007 = bpy.data.objects.new('Plane.007', me_plane_007)
ob_nurbspath_004 = bpy.data.objects.new('NurbsPath.004', cu_nurbspath_001)
ob_plane_008 = bpy.data.objects.new('Plane.008', me_plane_008)
ob_nurbspath_005 = bpy.data.objects.new('NurbsPath.005', cu_nurbspath_002)
ob_circle_004 = bpy.data.objects.new('Circle.004', me_circle_003)
ob_plane_003 = bpy.data.objects.new('Plane.003', me_plane_003)
ob_plane_002 = bpy.data.objects.new('Plane.002', me_plane_002)
ob_circle = bpy.data.objects.new('Circle', me_circle)
ob_circle_001 = bpy.data.objects.new('Circle.001', me_circle)
ob_plane_006 = bpy.data.objects.new('Plane.006', me_plane_006)
ob_circle_002 = bpy.data.objects.new('Circle.002', me_circle_001)
ob_circle_003 = bpy.data.objects.new('Circle.003', me_circle_002)
ob_nurbspath = bpy.data.objects.new('NurbsPath', cu_nurbspath)
ob_nurbspath_001 = bpy.data.objects.new('NurbsPath.001', cu_nurbspath)
ob_nurbspath_002 = bpy.data.objects.new('NurbsPath.002', cu_nurbspath)
ob_nurbspath_003 = bpy.data.objects.new('NurbsPath.003', cu_nurbspath)
ob_b_ziercurve = bpy.data.objects.new('BézierCurve', cu_b_ziercurve)
ob_plane_009 = bpy.data.objects.new('Plane.009', me_plane_009)
ob_circle_005 = bpy.data.objects.new('Circle.005', me_circle_004)
ob_circle_006 = bpy.data.objects.new('Circle.006', me_circle_005)
ob_empty = bpy.data.objects.new('Empty', None)
ob_empty_001 = bpy.data.objects.new('Empty.001', None)
ob_cube = bpy.data.objects.new('Cube', me_cube_001)

# ---- transforms, parenting, visibility, modifiers, constraints
ob_plane.location = (-2.5, -3.243, -0.05421)
ob_plane.scale = (3.819, 3.819, 3.819)
ob_plane_001.location = (-2.5, -3.243, -0.3663)
ob_plane_001.scale = (3.819, 3.819, 3.819)
ob_plane_004.location = (-2.494, -3.243, -0.0816)
ob_plane_004.scale = (3.819, 3.819, 3.819)
ob_plane_005.location = (-10.27, -7.651, 1.133)
ob_plane_005.scale = (0.7662, 0.7662, 0.7662)
_m = ob_plane_005.modifiers.new('Mirror', 'MIRROR')
_m.use_axis = (False, True, False)
_m.mirror_object = ob_plane_001
ob_plane_007.location = (-2.5, -3.243, 0.8213)
ob_plane_007.scale = (3.819, 3.819, 3.819)
ob_nurbspath_004.location = (-9.031, -8.385, 0.5158)
ob_nurbspath_004.rotation_euler = (-0.0, 1.571, 0.0)
ob_nurbspath_004.scale = (0.2, 1.0, 1.0)
_m = ob_nurbspath_004.modifiers.new('Mirror', 'MIRROR')
_m.use_axis = (False, True, False)
_m.mirror_object = ob_plane_001
ob_plane_008.location = (15.64, -5.759, 1.133)
ob_plane_008.rotation_euler = (0.0, -0.0, 3.142)
ob_plane_008.scale = (0.7662, 0.7662, 0.7662)
ob_nurbspath_005.location = (14.4, -5.025, 0.5158)
ob_nurbspath_005.rotation_euler = (-3.142, 1.571, 0.0)
ob_nurbspath_005.scale = (0.2, 1.0, 1.0)
ob_circle_004.location = (12.51, -3.681, -0.0816)
ob_circle_004.scale = (0.1065, 0.1065, 0.1065)
ob_plane_003.location = (-2.5, -3.243, 1.133)
ob_plane_003.scale = (3.819, 3.819, 3.819)
_m = ob_plane_003.modifiers.new('Mirror', 'MIRROR')
_m.use_axis = (False, True, False)
_m.merge_threshold = 0.1
ob_plane_002.location = (-7.631, -2.856, 1.133)
ob_plane_002.scale = (3.522, 1.839, 3.819)
ob_circle.location = (-10.56, -4.152, 0.9334)
ob_circle.scale = (0.3182, 0.3182, 0.3182)
ob_circle_001.location = (-10.56, -1.563, 0.9334)
ob_circle_001.scale = (0.3182, 0.3182, 0.3182)
ob_plane_006.location = (-4.109, -2.911, 1.059)
ob_plane_006.rotation_euler = (1.571, -0.0, 1.571)
ob_plane_006.scale = (0.5, 1.0, 1.0)
ob_circle_002.location = (-4.028, -2.9, 1.114)
ob_circle_002.rotation_euler = (0.0, 1.571, 0.0)
ob_circle_002.scale = (0.1313, 0.1313, 0.1313)
ob_circle_003.location = (-4.116, -2.9, 1.114)
ob_circle_003.rotation_euler = (0.0, 1.571, 0.0)
ob_circle_003.scale = (0.01035, 0.01035, 0.01035)
ob_nurbspath.location = (-4.106, -2.9, 1.114)
ob_nurbspath.scale = (0.59, 0.59, 0.59)
ob_nurbspath_001.location = (-4.106, -2.9, 1.114)
ob_nurbspath_001.rotation_euler = (1.571, -0.0, 0.0)
ob_nurbspath_001.scale = (0.59, 0.59, 0.59)
ob_nurbspath_002.location = (-4.106, -2.9, 1.114)
ob_nurbspath_002.rotation_euler = (3.142, -0.0, 0.0)
ob_nurbspath_002.scale = (0.59, 0.59, 0.59)
ob_nurbspath_003.location = (-4.106, -2.9, 1.114)
ob_nurbspath_003.rotation_euler = (4.712, -0.0, 0.0)
ob_nurbspath_003.scale = (0.59, 0.59, 0.59)
ob_b_ziercurve.location = (-4.109, -2.494, 0.8251)
ob_b_ziercurve.rotation_euler = (1.571, 1.571, 0.0)
ob_b_ziercurve.scale = (0.09385, 0.09385, 0.09385)
ob_plane_009.location = (-4.109, -2.911, 1.059)
ob_plane_009.rotation_euler = (1.571, -0.0, 1.571)
ob_plane_009.scale = (0.5, 1.0, 1.0)
ob_circle_005.location = (9.137, -2.66, -0.0816)
ob_circle_005.scale = (0.5826, 0.5826, 0.5826)
ob_circle_006.location = (-10.99, -2.412, 1.243)
ob_circle_006.scale = (0.5826, 0.5826, 0.5826)
ob_empty.location = (7.244, 5.278, 1.111)
ob_empty.scale = (14.28, 14.28, 14.28)
ob_empty.empty_display_type = 'IMAGE'
ob_empty.empty_display_size = 5.0
ob_empty_001.location = (7.244, 5.278, -11.3)
ob_empty_001.rotation_euler = (1.571, -0.0, 0.0)
ob_empty_001.scale = (14.28, 14.28, 14.28)
ob_empty_001.empty_display_type = 'IMAGE'
ob_empty_001.empty_display_size = 5.0
ob_cube.location = (-1.366, -2.163, 0.6996)
ob_cube.scale = (0.9, 0.9, 0.9)
ob_cube.hide_select = True

# ---- collection membership
col_collection.objects.link(ob_plane)
col_collection.objects.link(ob_plane_001)
col_collection.objects.link(ob_plane_004)
col_collection.objects.link(ob_plane_005)
col_collection.objects.link(ob_plane_007)
col_collection.objects.link(ob_nurbspath_004)
col_collection.objects.link(ob_plane_008)
col_collection.objects.link(ob_nurbspath_005)
col_collection.objects.link(ob_circle_004)
col_collection.objects.link(ob_plane_003)
col_cabin.objects.link(ob_plane_002)
col_cabin.objects.link(ob_circle)
col_cabin.objects.link(ob_circle_001)
col_door_grp.objects.link(ob_plane_006)
col_door_grp.objects.link(ob_circle_002)
col_door_grp.objects.link(ob_circle_003)
col_door_grp.objects.link(ob_nurbspath)
col_door_grp.objects.link(ob_nurbspath_001)
col_door_grp.objects.link(ob_nurbspath_002)
col_door_grp.objects.link(ob_nurbspath_003)
col_door_grp.objects.link(ob_b_ziercurve)
col_door_grp.objects.link(ob_plane_009)
col_masts.objects.link(ob_circle_005)
col_masts.objects.link(ob_circle_006)
col_pictures.objects.link(ob_empty)
col_pictures.objects.link(ob_empty_001)
col_collection_3.objects.link(ob_cube)

# ---- scene / render settings (as saved in the file)
scene.frame_start = 1; scene.frame_end = 250; scene.frame_set(0)
scene.render.engine = 'BLENDER_EEVEE_NEXT'
scene.eevee.ray_tracing_options.trace_max_roughness = 0.0
bpy.context.view_layer.update()

# ---- added for rendering (the .blend has no active camera and no usable light): camera, sun
cam_auto = bpy.data.cameras.new('AutoCamera')
cam_auto.lens = 50.0
cam_auto.sensor_width = 36.0
cam_auto.clip_end = 1103.08
ob_auto_camera = bpy.data.objects.new('AutoCamera', cam_auto)
scene.collection.objects.link(ob_auto_camera)
ob_auto_camera.location = (60.4636, -78.6677, 63.5511)
ob_auto_camera.rotation_euler = (1.09748, -7.21219e-08, 0.694738)
scene.camera = ob_auto_camera
light_auto_sun = bpy.data.lights.new('AutoSun', 'SUN')
light_auto_sun.energy = 3.0
light_auto_sun.angle = 0.0523599
ob_auto_sun = bpy.data.objects.new('AutoSun', light_auto_sun)
scene.collection.objects.link(ob_auto_sun)
ob_auto_sun.rotation_euler = (0.872665, 0.174533, 0.523599)
bpy.context.view_layer.update()
